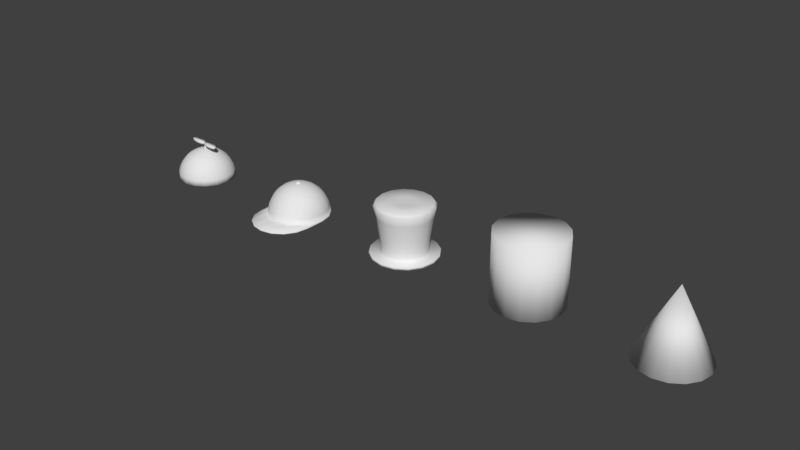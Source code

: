 # Source: Hats.blend  (saved by Blender 2.77.0; exported with 4.5.12 LTS)
import bpy
from mathutils import Matrix  # noqa: F401  (used for matrix-valued properties, if any)

bpy.ops.wm.read_factory_settings(use_empty=True)
scene = bpy.context.scene
scene.name = 'Scene'

# ---- collections
col_collection_1 = bpy.data.collections.new('Collection 1'); scene.collection.children.link(col_collection_1)

# ---- materials (node trees are filled in below, after node groups)
mat_material_001 = bpy.data.materials.new('Material.001')
mat_material_001.alpha_threshold = 0.0
mat_material_001.use_transparent_shadow = False
mat_material_001.roughness = 0.5
mat_material_001.specular_intensity = 0.0

# ---- material node trees

# ---- world
world_world = bpy.data.worlds.new('World'); scene.world = world_world
world_world.color = (0.05088, 0.05088, 0.05088)
world_world.use_sun_shadow = False
world_world.sun_shadow_jitter_overblur = 0.0
world_world.cycles.sampling_method = 'MANUAL'

# ---- meshes
me_cone = bpy.data.meshes.new('Cone')
me_cone.from_pydata([(0.0, 1.0, 0.0), (0.3827, 0.9239, 0.0), (0.7071, 0.7071, 0.0), (0.9239, 0.3827, 0.0), (1.0, -4.371e-08, 0.0), (0.0, 0.0, 2.0), (0.9239, -0.3827, 0.0), (0.7071, -0.7071, 0.0), (0.3827, -0.9239, 0.0), (1.51e-07, -1.0, 0.0), (-0.3827, -0.9239, 0.0), (-0.7071, -0.7071, 0.0), (-0.9239, -0.3827, 0.0), (-1.0, 1.192e-08, 0.0), (-0.9239, 0.3827, 0.0), (-0.7071, 0.7071, 0.0), (-0.3827, 0.9239, 0.0)], [], [(0, 5, 1), (1, 5, 2), (2, 5, 3), (3, 5, 4), (4, 5, 6), (6, 5, 7), (7, 5, 8), (8, 5, 9), (9, 5, 10), (10, 5, 11), (11, 5, 12), (12, 5, 13), (13, 5, 14), (14, 5, 15), (15, 5, 16), (16, 5, 0), (0, 1, 2, 3, 4, 6, 7, 8, 9, 10, 11, 12, 13, 14, 15, 16)])
me_cone.polygons.foreach_set('use_smooth', [True] * 17)
_uv = me_cone.uv_layers.new(name='UVMap')
_uv.uv.foreach_set('vector', [0.3758, 0.05706, 0.5796, 0.05706, 0.5796, 0.2609, 0.3758, 0.05706, 0.5796, 0.05706, 0.5796, 0.2609, 0.3758, 0.05706, 0.5796, 0.05706, 0.5796, 0.2609, 0.3758, 0.05706, 0.5796, 0.05706, 0.5796, 0.2609, 0.3758, 0.05706, 0.5796, 0.05706, 0.5796, 0.2609, 0.3758, 0.05706, 0.5796, 0.05706, 0.5796, 0.2609, 0.3758, 0.05706, 0.5796, 0.05706, 0.5796, 0.2609, 0.3758, 0.05706, 0.5796, 0.05706, 0.5796, 0.2609, 0.3758, 0.05706, 0.5796, 0.05706, 0.5796, 0.2609, 0.3758, 0.05706, 0.5796, 0.05706, 0.5796, 0.2609, 0.3758, 0.05706, 0.5796, 0.05706, 0.5796, 0.2609, 0.3758, 0.05706, 0.5796, 0.05706, 0.5796, 0.2609, 0.3758, 0.05706, 0.5796, 0.05706, 0.5796, 0.2609, 0.3758, 0.05706, 0.5796, 0.05706, 0.5796, 0.2609, 0.3758, 0.05706, 0.5796, 0.05706, 0.5796, 0.2609, 0.3758, 0.05706, 0.5796, 0.05706, 0.5796, 0.2609, 0.4777, 0.2609, 0.5167, 0.2531, 0.5497, 0.231, 0.5718, 0.198, 0.5796, 0.159, 0.5718, 0.12, 0.5497, 0.08691, 0.5167, 0.06482, 0.4777, 0.05706, 0.4387, 0.06482, 0.4056, 0.08691, 0.3835, 0.12, 0.3758, 0.159, 0.3835, 0.198, 0.4056, 0.231, 0.4387, 0.2531])
me_cone.use_remesh_preserve_volume = False
me_cone.use_remesh_preserve_attributes = False
me_cone.use_mirror_vertex_groups = False
me_cone.update()
me_cylinder_002 = bpy.data.meshes.new('Cylinder.002')
me_cylinder_002.from_pydata([(0.0, 1.0, 0.0), (0.0, 1.0, 2.0), (0.3827, 0.9239, 0.0), (0.3827, 0.9239, 2.0), (0.7071, 0.7071, 0.0), (0.7071, 0.7071, 2.0), (0.9239, 0.3827, 0.0), (0.9239, 0.3827, 2.0), (1.0, -4.371e-08, 0.0), (1.0, -4.371e-08, 2.0), (0.9239, -0.3827, 0.0), (0.9239, -0.3827, 2.0), (0.7071, -0.7071, 0.0), (0.7071, -0.7071, 2.0), (0.3827, -0.9239, 0.0), (0.3827, -0.9239, 2.0), (1.51e-07, -1.0, 0.0), (1.51e-07, -1.0, 2.0), (-0.3827, -0.9239, 0.0), (-0.3827, -0.9239, 2.0), (-0.7071, -0.7071, 0.0), (-0.7071, -0.7071, 2.0), (-0.9239, -0.3827, 0.0), (-0.9239, -0.3827, 2.0), (-1.0, 1.192e-08, 0.0), (-1.0, 1.192e-08, 2.0), (-0.9239, 0.3827, 0.0), (-0.9239, 0.3827, 2.0), (-0.7071, 0.7071, 0.0), (-0.7071, 0.7071, 2.0), (-0.3827, 0.9239, 0.0), (-0.3827, 0.9239, 2.0)], [], [(0, 1, 3, 2), (2, 3, 5, 4), (4, 5, 7, 6), (6, 7, 9, 8), (8, 9, 11, 10), (10, 11, 13, 12), (12, 13, 15, 14), (14, 15, 17, 16), (16, 17, 19, 18), (18, 19, 21, 20), (20, 21, 23, 22), (22, 23, 25, 24), (24, 25, 27, 26), (26, 27, 29, 28), (3, 1, 31, 29, 27, 25, 23, 21, 19, 17, 15, 13, 11, 9, 7, 5), (28, 29, 31, 30), (30, 31, 1, 0), (0, 2, 4, 6, 8, 10, 12, 14, 16, 18, 20, 22, 24, 26, 28, 30)])
me_cylinder_002.polygons.foreach_set('use_smooth', [True] * 18)
_uv = me_cylinder_002.uv_layers.new(name='UVMap')
_uv.uv.foreach_set('vector', [0.3542, 0.01563, 0.6384, 0.01563, 0.6384, 0.2998, 0.3542, 0.2998, 0.3542, 0.01563, 0.6384, 0.01563, 0.6384, 0.2998, 0.3542, 0.2998, 0.3542, 0.01563, 0.6384, 0.01563, 0.6384, 0.2998, 0.3542, 0.2998, 0.3542, 0.01563, 0.6384, 0.01563, 0.6384, 0.2998, 0.3542, 0.2998, 0.3542, 0.01563, 0.6384, 0.01563, 0.6384, 0.2998, 0.3542, 0.2998, 0.3542, 0.01563, 0.6384, 0.01563, 0.6384, 0.2998, 0.3542, 0.2998, 0.3542, 0.01563, 0.6384, 0.01563, 0.6384, 0.2998, 0.3542, 0.2998, 0.3542, 0.01563, 0.6384, 0.01563, 0.6384, 0.2998, 0.3542, 0.2998, 0.3542, 0.01563, 0.6384, 0.01563, 0.6384, 0.2998, 0.3542, 0.2998, 0.3542, 0.01563, 0.6384, 0.01563, 0.6384, 0.2998, 0.3542, 0.2998, 0.3542, 0.01563, 0.6384, 0.01563, 0.6384, 0.2998, 0.3542, 0.2998, 0.3542, 0.01563, 0.6384, 0.01563, 0.6384, 0.2998, 0.3542, 0.2998, 0.3542, 0.01563, 0.6384, 0.01563, 0.6384, 0.2998, 0.3542, 0.2998, 0.3542, 0.01563, 0.6384, 0.01563, 0.6384, 0.2998, 0.3542, 0.2998, 0.4963, 0.2998, 0.5507, 0.289, 0.5968, 0.2582, 0.6276, 0.2121, 0.6384, 0.1577, 0.6276, 0.1033, 0.5968, 0.05725, 0.5507, 0.02645, 0.4963, 0.01563, 0.4419, 0.02645, 0.3958, 0.05725, 0.365, 0.1033, 0.3542, 0.1577, 0.365, 0.2121, 0.3958, 0.2582, 0.4419, 0.289, 0.3542, 0.01563, 0.6384, 0.01563, 0.6384, 0.2998, 0.3542, 0.2998, 0.3542, 0.01563, 0.6384, 0.01563, 0.6384, 0.2998, 0.3542, 0.2998, 0.4963, 0.2998, 0.5507, 0.289, 0.5968, 0.2582, 0.6276, 0.2121, 0.6384, 0.1577, 0.6276, 0.1033, 0.5968, 0.05725, 0.5507, 0.02645, 0.4963, 0.01563, 0.4419, 0.02645, 0.3958, 0.05725, 0.365, 0.1033, 0.3542, 0.1577, 0.365, 0.2121, 0.3958, 0.2582, 0.4419, 0.289])
me_cylinder_002.use_remesh_preserve_volume = False
me_cylinder_002.use_remesh_preserve_attributes = False
me_cylinder_002.use_mirror_vertex_groups = False
me_cylinder_002.update()
me_sphere_005 = bpy.data.meshes.new('Sphere.005')
me_sphere_005.from_pydata([(-0.1733, 1.331e-08, 0.8759), (-0.34, 1.331e-08, 0.8254), (-0.4935, 1.331e-08, 0.7433), (-0.6282, 1.331e-08, 0.6328), (-0.7386, 1.331e-08, 0.4982), (-0.8207, 1.331e-08, 0.3446), (-0.8713, 1.331e-08, 0.178), (-0.8884, 1.331e-08, 0.004653), (-0.1601, 0.06632, 0.8759), (-0.3141, 0.1301, 0.8254), (-0.456, 0.1889, 0.7433), (-0.5803, 0.2404, 0.6328), (-0.6824, 0.2827, 0.4982), (-0.7583, 0.3141, 0.3446), (-0.805, 0.3334, 0.178), (-0.8207, 0.34, 0.004653), (-0.1225, 0.1225, 0.8759), (-0.2404, 0.2404, 0.8254), (-0.349, 0.349, 0.7433), (-0.4442, 0.4442, 0.6328), (-0.5223, 0.5223, 0.4982), (-0.5803, 0.5803, 0.3446), (-0.6161, 0.6161, 0.178), (-0.6282, 0.6282, 0.004653), (-0.06632, 0.1601, 0.8759), (-0.1301, 0.3141, 0.8254), (-0.1889, 0.456, 0.7433), (-0.2404, 0.5803, 0.6328), (-0.2827, 0.6824, 0.4982), (-0.3141, 0.7583, 0.3446), (-0.3334, 0.805, 0.178), (-0.34, 0.8207, 0.004653), (3.333e-07, 0.1733, 0.8759), (3.664e-07, 0.34, 0.8254), (3.664e-07, 0.4935, 0.7433), (3.796e-07, 0.6282, 0.6328), (3.928e-07, 0.7386, 0.4982), (3.664e-07, 0.8207, 0.3446), (3.664e-07, 0.8713, 0.178), (4.193e-07, 0.8884, 0.004653), (0.06632, 0.1601, 0.8759), (0.1301, 0.3141, 0.8254), (0.1889, 0.456, 0.7433), (0.2404, 0.5803, 0.6328), (0.2827, 0.6824, 0.4982), (0.3141, 0.7583, 0.3446), (0.3334, 0.805, 0.178), (0.34, 0.8207, 0.004653), (0.1225, 0.1225, 0.8759), (0.2404, 0.2404, 0.8254), (0.349, 0.349, 0.7433), (0.4442, 0.4442, 0.6328), (0.5223, 0.5223, 0.4982), (0.5803, 0.5803, 0.3446), (0.6161, 0.6161, 0.178), (0.6282, 0.6282, 0.004653), (0.1601, 0.06632, 0.8759), (0.3141, 0.1301, 0.8254), (0.456, 0.1889, 0.7433), (0.5803, 0.2404, 0.6328), (0.6824, 0.2827, 0.4982), (0.7583, 0.3141, 0.3446), (0.805, 0.3334, 0.178), (0.8207, 0.34, 0.004653), (0.1733, -4.801e-08, 0.8759), (0.34, -8.772e-08, 0.8254), (0.4935, -1.142e-07, 0.7433), (0.6282, -6.124e-08, 0.6328), (0.7386, -1.936e-07, 0.4982), (0.8207, -1.671e-07, 0.3446), (0.8713, -1.142e-07, 0.178), (0.8884, -1.936e-07, 0.004653), (0.1601, -0.06632, 0.8759), (0.3141, -0.1301, 0.8254), (0.456, -0.1889, 0.7433), (0.5803, -0.2404, 0.6328), (0.6824, -0.2827, 0.4982), (0.7583, -0.3141, 0.3446), (0.805, -0.3334, 0.178), (0.8207, -0.34, 0.004653), (0.1225, -0.1225, 0.8759), (0.2404, -0.2404, 0.8254), (0.349, -0.349, 0.7433), (0.4442, -0.4442, 0.6328), (0.5223, -0.5223, 0.4982), (0.5803, -0.5803, 0.3446), (0.6161, -0.6161, 0.178), (0.6282, -0.6282, 0.004653), (0.06632, -0.1601, 0.8759), (0.1301, -0.3141, 0.8254), (0.1889, -0.456, 0.7433), (0.2404, -0.5803, 0.6328), (0.2827, -0.6824, 0.4982), (0.3141, -0.7583, 0.3446), (0.3334, -0.805, 0.178), (0.34, -0.8207, 0.004653), (2.406e-07, -0.1733, 0.8759), (1.81e-07, -0.34, 0.8254), (8.837e-08, -0.4935, 0.7433), (1.016e-07, -0.6282, 0.6328), (-5.725e-08, -0.7386, 0.4982), (-4.297e-09, -0.8207, 0.3446), (7.513e-08, -0.8713, 0.178), (-3.077e-08, -0.8884, 0.004653), (-0.06632, -0.1601, 0.8759), (-0.1301, -0.3141, 0.8254), (-0.1889, -0.456, 0.7433), (-0.2404, -0.5803, 0.6328), (-0.2827, -0.6824, 0.4982), (-0.3141, -0.7583, 0.3446), (-0.3334, -0.805, 0.178), (-0.34, -0.8207, 0.004653), (1.114e-07, -1.914e-07, 0.893), (-0.1225, -0.1225, 0.8759), (-0.2404, -0.2404, 0.8254), (-0.349, -0.349, 0.7433), (-0.4442, -0.4442, 0.6328), (-0.5223, -0.5223, 0.4982), (-0.5803, -0.5803, 0.3446), (-0.6161, -0.6161, 0.178), (-0.6282, -0.6282, 0.004653), (-0.1601, -0.06632, 0.8759), (-0.3141, -0.1301, 0.8254), (-0.456, -0.1889, 0.7433), (-0.5803, -0.2404, 0.6328), (-0.6824, -0.2827, 0.4982), (-0.7583, -0.3141, 0.3446), (-0.805, -0.3334, 0.178), (-0.8207, -0.34, 0.004653), (-0.2741, 0.1243, 1.046), (-0.2741, 0.1243, 1.101), (2.662e-08, 0.02759, 0.8106), (2.662e-08, 0.02759, 1.048), (0.01056, 0.02549, 0.8106), (0.01056, 0.02549, 1.048), (0.01951, 0.01951, 0.8106), (0.01951, 0.01951, 1.048), (0.02549, 0.01056, 0.8106), (0.02549, 0.01056, 1.048), (0.02759, 1.21e-08, 0.8106), (0.02759, 1.21e-08, 1.048), (0.02549, -0.01056, 0.8106), (0.02549, -0.01056, 1.048), (0.01951, -0.01951, 0.8106), (0.01951, -0.01951, 1.048), (0.01056, -0.02549, 0.8106), (0.01056, -0.02549, 1.048), (3.079e-08, -0.02759, 0.8106), (3.079e-08, -0.02759, 1.048), (-0.01056, -0.02549, 0.8106), (-0.01056, -0.02549, 1.048), (-0.01951, -0.01951, 0.8106), (-0.01951, -0.01951, 1.048), (-0.02549, -0.01056, 0.8106), (-0.02549, -0.01056, 1.048), (-0.02759, 1.364e-08, 0.8106), (-0.02759, 1.364e-08, 1.048), (-0.02549, 0.01056, 0.8106), (-0.02549, 0.01056, 1.048), (-0.01951, 0.01951, 0.8106), (-0.01951, 0.01951, 1.048), (-0.01056, 0.02549, 0.8106), (-0.01056, 0.02549, 1.048), (0.2873, 0.06402, 1.046), (0.2873, 0.06402, 1.101), (0.394, 0.03634, 1.046), (0.394, 0.03634, 1.101), (0.4815, -0.002914, 1.046), (0.4815, -0.002914, 1.101), (0.5366, -0.04776, 1.046), (0.5366, -0.04776, 1.101), (0.5509, -0.09137, 1.046), (0.5509, -0.09137, 1.101), (0.5221, -0.1271, 1.046), (0.5221, -0.1271, 1.101), (0.4547, -0.1495, 1.046), (0.4547, -0.1495, 1.101), (0.3589, -0.1552, 1.046), (0.3589, -0.1552, 1.101), (0.2493, -0.1433, 1.046), (0.2493, -0.1433, 1.101), (0.1426, -0.1156, 1.046), (0.1426, -0.1156, 1.101), (0.05509, -0.07638, 1.046), (0.05509, -0.07638, 1.101), (-1.525e-06, -0.03153, 1.046), (-1.525e-06, -0.03153, 1.101), (-0.01425, 0.01207, 1.046), (-0.01425, 0.01207, 1.101), (0.01452, 0.04781, 1.046), (0.01452, 0.04781, 1.101), (0.08193, 0.07023, 1.046), (0.08193, 0.07023, 1.101), (0.1777, 0.07592, 1.046), (0.1777, 0.07592, 1.101), (-0.1662, 0.1018, 1.046), (-0.1662, 0.1018, 1.101), (-0.07688, 0.06686, 1.046), (-0.07688, 0.06686, 1.101), (-0.01967, 0.02475, 1.046), (-0.01967, 0.02475, 1.101), (-0.003323, -0.01812, 1.046), (-0.003323, -0.01812, 1.101), (-0.03032, -0.05521, 1.046), (-0.03032, -0.05521, 1.101), (-0.09656, -0.08087, 1.046), (-0.09656, -0.08087, 1.101), (-0.192, -0.09121, 1.046), (-0.192, -0.09121, 1.101), (-0.302, -0.08464, 1.046), (-0.302, -0.08464, 1.101), (-0.4099, -0.06217, 1.046), (-0.4099, -0.06217, 1.101), (-0.4992, -0.02722, 1.046), (-0.4992, -0.02722, 1.101), (-0.5564, 0.0149, 1.046), (-0.5564, 0.0149, 1.101), (-0.5728, 0.05776, 1.046), (-0.5728, 0.05776, 1.101), (-0.5458, 0.09485, 1.046), (-0.5458, 0.09485, 1.101), (-0.4796, 0.1205, 1.046), (-0.4796, 0.1205, 1.101), (-0.3842, 0.1309, 1.046), (-0.3842, 0.1309, 1.101)], [], [(2, 1, 9, 10), (3, 2, 10, 11), (4, 3, 11, 12), (5, 4, 12, 13), (6, 5, 13, 14), (7, 6, 14, 15), (0, 112, 8), (1, 0, 8, 9), (9, 8, 16, 17), (10, 9, 17, 18), (11, 10, 18, 19), (12, 11, 19, 20), (13, 12, 20, 21), (14, 13, 21, 22), (15, 14, 22, 23), (8, 112, 16), (21, 20, 28, 29), (22, 21, 29, 30), (23, 22, 30, 31), (16, 112, 24), (17, 16, 24, 25), (18, 17, 25, 26), (19, 18, 26, 27), (20, 19, 27, 28), (26, 25, 33, 34), (27, 26, 34, 35), (28, 27, 35, 36), (29, 28, 36, 37), (30, 29, 37, 38), (31, 30, 38, 39), (24, 112, 32), (25, 24, 32, 33), (38, 37, 45, 46), (39, 38, 46, 47), (32, 112, 40), (33, 32, 40, 41), (34, 33, 41, 42), (35, 34, 42, 43), (36, 35, 43, 44), (37, 36, 44, 45), (42, 41, 49, 50), (43, 42, 50, 51), (44, 43, 51, 52), (45, 44, 52, 53), (46, 45, 53, 54), (47, 46, 54, 55), (40, 112, 48), (41, 40, 48, 49), (54, 53, 61, 62), (55, 54, 62, 63), (48, 112, 56), (49, 48, 56, 57), (50, 49, 57, 58), (51, 50, 58, 59), (52, 51, 59, 60), (53, 52, 60, 61), (59, 58, 66, 67), (60, 59, 67, 68), (61, 60, 68, 69), (62, 61, 69, 70), (63, 62, 70, 71), (56, 112, 64), (57, 56, 64, 65), (58, 57, 65, 66), (71, 70, 78, 79), (64, 112, 72), (65, 64, 72, 73), (66, 65, 73, 74), (67, 66, 74, 75), (68, 67, 75, 76), (69, 68, 76, 77), (70, 69, 77, 78), (75, 74, 82, 83), (76, 75, 83, 84), (77, 76, 84, 85), (78, 77, 85, 86), (79, 78, 86, 87), (72, 112, 80), (73, 72, 80, 81), (74, 73, 81, 82), (87, 86, 94, 95), (80, 112, 88), (81, 80, 88, 89), (82, 81, 89, 90), (83, 82, 90, 91), (84, 83, 91, 92), (85, 84, 92, 93), (86, 85, 93, 94), (92, 91, 99, 100), (93, 92, 100, 101), (94, 93, 101, 102), (95, 94, 102, 103), (88, 112, 96), (89, 88, 96, 97), (90, 89, 97, 98), (91, 90, 98, 99), (97, 96, 104, 105), (98, 97, 105, 106), (99, 98, 106, 107), (100, 99, 107, 108), (101, 100, 108, 109), (102, 101, 109, 110), (103, 102, 110, 111), (96, 112, 104), (109, 108, 117, 118), (110, 109, 118, 119), (111, 110, 119, 120), (104, 112, 113), (105, 104, 113, 114), (106, 105, 114, 115), (107, 106, 115, 116), (108, 107, 116, 117), (114, 113, 121, 122), (115, 114, 122, 123), (116, 115, 123, 124), (117, 116, 124, 125), (118, 117, 125, 126), (119, 118, 126, 127), (120, 119, 127, 128), (113, 112, 121), (126, 125, 4, 5), (127, 126, 5, 6), (128, 127, 6, 7), (121, 112, 0), (122, 121, 0, 1), (123, 122, 1, 2), (124, 123, 2, 3), (125, 124, 3, 4), (15, 23, 31, 39, 47, 55, 63, 71, 79, 87, 95, 103, 111, 120, 128, 7), (181, 182, 184, 183), (171, 172, 174, 173), (131, 132, 134, 133), (213, 214, 216, 215), (133, 134, 136, 135), (135, 136, 138, 137), (179, 180, 182, 181), (169, 170, 172, 171), (137, 138, 140, 139), (205, 206, 208, 207), (215, 216, 218, 217), (139, 140, 142, 141), (141, 142, 144, 143), (177, 178, 180, 179), (167, 168, 170, 169), (143, 144, 146, 145), (195, 196, 198, 197), (217, 218, 220, 219), (145, 146, 148, 147), (147, 148, 150, 149), (175, 176, 178, 177), (165, 166, 168, 167), (149, 150, 152, 151), (203, 204, 206, 205), (219, 220, 222, 221), (151, 152, 154, 153), (153, 154, 156, 155), (173, 174, 176, 175), (163, 164, 166, 165), (155, 156, 158, 157), (129, 130, 196, 195), (204, 202, 200, 198, 196, 130, 224, 222, 220, 218, 216, 214, 212, 210, 208, 206), (157, 158, 160, 159), (134, 132, 162, 160, 158, 156, 154, 152, 150, 148, 146, 144, 142, 140, 138, 136), (159, 160, 162, 161), (197, 198, 200, 199), (161, 162, 132, 131), (131, 133, 135, 137, 139, 141, 143, 145, 147, 149, 151, 153, 155, 157, 159, 161), (207, 208, 210, 209), (183, 184, 186, 185), (199, 200, 202, 201), (185, 186, 188, 187), (213, 215, 217, 219, 221, 223, 129, 195, 197, 199, 201, 203, 205, 207, 209, 211), (209, 210, 212, 211), (187, 188, 190, 189), (223, 224, 130, 129), (201, 202, 204, 203), (189, 190, 192, 191), (174, 172, 170, 168, 166, 164, 194, 192, 190, 188, 186, 184, 182, 180, 178, 176), (211, 212, 214, 213), (191, 192, 194, 193), (221, 222, 224, 223), (193, 194, 164, 163), (183, 185, 187, 189, 191, 193, 163, 165, 167, 169, 171, 173, 175, 177, 179, 181)])
me_sphere_005.polygons.foreach_set('use_smooth', [True] * 183)
_uv = me_sphere_005.uv_layers.new(name='UVMap')
_uv.uv.foreach_set('vector', [0.385, 0.03777, 0.6373, 0.03777, 0.6373, 0.2901, 0.385, 0.2901, 0.385, 0.03777, 0.6373, 0.03777, 0.6373, 0.2901, 0.385, 0.2901, 0.385, 0.03777, 0.6373, 0.03777, 0.6373, 0.2901, 0.385, 0.2901, 0.385, 0.03777, 0.6373, 0.03777, 0.6373, 0.2901, 0.385, 0.2901, 0.385, 0.03777, 0.6373, 0.03777, 0.6373, 0.2901, 0.385, 0.2901, 0.385, 0.03777, 0.6373, 0.03777, 0.6373, 0.2901, 0.385, 0.2901, 0.385, 0.03777, 0.6373, 0.03777, 0.6373, 0.2901, 0.385, 0.03777, 0.6373, 0.03777, 0.6373, 0.2901, 0.385, 0.2901, 0.04025, 0.05389, 0.2925, 0.05389, 0.2925, 0.3062, 0.04025, 0.3062, 0.04025, 0.05389, 0.2925, 0.05389, 0.2925, 0.3062, 0.04025, 0.3062, 0.04025, 0.05389, 0.2925, 0.05389, 0.2925, 0.3062, 0.04025, 0.3062, 0.04025, 0.05389, 0.2925, 0.05389, 0.2925, 0.3062, 0.04025, 0.3062, 0.04025, 0.05389, 0.2925, 0.05389, 0.2925, 0.3062, 0.04025, 0.3062, 0.04025, 0.05389, 0.2925, 0.05389, 0.2925, 0.3062, 0.04025, 0.3062, 0.04025, 0.05389, 0.2925, 0.05389, 0.2925, 0.3062, 0.04025, 0.3062, 0.004282, 0.05265, 0.2566, 0.05265, 0.2566, 0.305, 0.02784, 0.04893, 0.2801, 0.04893, 0.2801, 0.3012, 0.02784, 0.3012, 0.02784, 0.04893, 0.2801, 0.04893, 0.2801, 0.3012, 0.02784, 0.3012, 0.02784, 0.04893, 0.2801, 0.04893, 0.2801, 0.3012, 0.02784, 0.3012, 0.004282, 0.05265, 0.2566, 0.05265, 0.2566, 0.305, 0.02784, 0.04893, 0.2801, 0.04893, 0.2801, 0.3012, 0.02784, 0.3012, 0.02784, 0.04893, 0.2801, 0.04893, 0.2801, 0.3012, 0.02784, 0.3012, 0.02784, 0.04893, 0.2801, 0.04893, 0.2801, 0.3012, 0.02784, 0.3012, 0.02784, 0.04893, 0.2801, 0.04893, 0.2801, 0.3012, 0.02784, 0.3012, 0.385, 0.03777, 0.6373, 0.03777, 0.6373, 0.2901, 0.385, 0.2901, 0.385, 0.03777, 0.6373, 0.03777, 0.6373, 0.2901, 0.385, 0.2901, 0.385, 0.03777, 0.6373, 0.03777, 0.6373, 0.2901, 0.385, 0.2901, 0.385, 0.03777, 0.6373, 0.03777, 0.6373, 0.2901, 0.385, 0.2901, 0.385, 0.03777, 0.6373, 0.03777, 0.6373, 0.2901, 0.385, 0.2901, 0.385, 0.03777, 0.6373, 0.03777, 0.6373, 0.2901, 0.385, 0.2901, 0.385, 0.03777, 0.6373, 0.03777, 0.6373, 0.2901, 0.385, 0.03777, 0.6373, 0.03777, 0.6373, 0.2901, 0.385, 0.2901, 0.385, 0.03777, 0.6373, 0.03777, 0.6373, 0.2901, 0.385, 0.2901, 0.385, 0.03777, 0.6373, 0.03777, 0.6373, 0.2901, 0.385, 0.2901, 0.385, 0.03777, 0.6373, 0.03777, 0.6373, 0.2901, 0.385, 0.03777, 0.6373, 0.03777, 0.6373, 0.2901, 0.385, 0.2901, 0.385, 0.03777, 0.6373, 0.03777, 0.6373, 0.2901, 0.385, 0.2901, 0.385, 0.03777, 0.6373, 0.03777, 0.6373, 0.2901, 0.385, 0.2901, 0.385, 0.03777, 0.6373, 0.03777, 0.6373, 0.2901, 0.385, 0.2901, 0.385, 0.03777, 0.6373, 0.03777, 0.6373, 0.2901, 0.385, 0.2901, 0.02164, 0.04397, 0.2739, 0.04397, 0.2739, 0.2963, 0.02164, 0.2963, 0.02164, 0.04397, 0.2739, 0.04397, 0.2739, 0.2963, 0.02164, 0.2963, 0.02164, 0.04397, 0.2739, 0.04397, 0.2739, 0.2963, 0.02164, 0.2963, 0.02164, 0.04397, 0.2739, 0.04397, 0.2739, 0.2963, 0.02164, 0.2963, 0.02164, 0.04397, 0.2739, 0.04397, 0.2739, 0.2963, 0.02164, 0.2963, 0.02164, 0.04397, 0.2739, 0.04397, 0.2739, 0.2963, 0.02164, 0.2963, 0.0266, 0.06133, 0.2789, 0.06133, 0.2789, 0.3136, 0.02164, 0.04397, 0.2739, 0.04397, 0.2739, 0.2963, 0.02164, 0.2963, 0.03653, 0.04893, 0.2888, 0.04893, 0.2888, 0.3012, 0.03653, 0.3012, 0.03653, 0.04893, 0.2888, 0.04893, 0.2888, 0.3012, 0.03653, 0.3012, 0.0266, 0.06133, 0.2789, 0.06133, 0.2789, 0.3136, 0.03653, 0.04893, 0.2888, 0.04893, 0.2888, 0.3012, 0.03653, 0.3012, 0.03653, 0.04893, 0.2888, 0.04893, 0.2888, 0.3012, 0.03653, 0.3012, 0.03653, 0.04893, 0.2888, 0.04893, 0.2888, 0.3012, 0.03653, 0.3012, 0.03653, 0.04893, 0.2888, 0.04893, 0.2888, 0.3012, 0.03653, 0.3012, 0.03653, 0.04893, 0.2888, 0.04893, 0.2888, 0.3012, 0.03653, 0.3012, 0.385, 0.03777, 0.6373, 0.03777, 0.6373, 0.2901, 0.385, 0.2901, 0.385, 0.03777, 0.6373, 0.03777, 0.6373, 0.2901, 0.385, 0.2901, 0.385, 0.03777, 0.6373, 0.03777, 0.6373, 0.2901, 0.385, 0.2901, 0.385, 0.03777, 0.6373, 0.03777, 0.6373, 0.2901, 0.385, 0.2901, 0.385, 0.03777, 0.6373, 0.03777, 0.6373, 0.2901, 0.385, 0.2901, 0.385, 0.03777, 0.6373, 0.03777, 0.6373, 0.2901, 0.385, 0.03777, 0.6373, 0.03777, 0.6373, 0.2901, 0.385, 0.2901, 0.385, 0.03777, 0.6373, 0.03777, 0.6373, 0.2901, 0.385, 0.2901, 0.385, 0.03777, 0.6373, 0.03777, 0.6373, 0.2901, 0.385, 0.2901, 0.385, 0.03777, 0.6373, 0.03777, 0.6373, 0.2901, 0.385, 0.03777, 0.6373, 0.03777, 0.6373, 0.2901, 0.385, 0.2901, 0.385, 0.03777, 0.6373, 0.03777, 0.6373, 0.2901, 0.385, 0.2901, 0.385, 0.03777, 0.6373, 0.03777, 0.6373, 0.2901, 0.385, 0.2901, 0.385, 0.03777, 0.6373, 0.03777, 0.6373, 0.2901, 0.385, 0.2901, 0.385, 0.03777, 0.6373, 0.03777, 0.6373, 0.2901, 0.385, 0.2901, 0.385, 0.03777, 0.6373, 0.03777, 0.6373, 0.2901, 0.385, 0.2901, 0.03653, 0.03901, 0.2888, 0.03901, 0.2888, 0.2913, 0.03653, 0.2913, 0.03653, 0.03901, 0.2888, 0.03901, 0.2888, 0.2913, 0.03653, 0.2913, 0.03653, 0.03901, 0.2888, 0.03901, 0.2888, 0.2913, 0.03653, 0.2913, 0.03653, 0.03901, 0.2888, 0.03901, 0.2888, 0.2913, 0.03653, 0.2913, 0.03653, 0.03901, 0.2888, 0.03901, 0.2888, 0.2913, 0.03653, 0.2913, 0.03901, 0.05265, 0.2913, 0.05265, 0.2913, 0.305, 0.03653, 0.03901, 0.2888, 0.03901, 0.2888, 0.2913, 0.03653, 0.2913, 0.03653, 0.03901, 0.2888, 0.03901, 0.2888, 0.2913, 0.03653, 0.2913, 0.02536, 0.03529, 0.2777, 0.03529, 0.2777, 0.2876, 0.02536, 0.2876, 0.03901, 0.05265, 0.2913, 0.05265, 0.2913, 0.305, 0.02536, 0.03529, 0.2777, 0.03529, 0.2777, 0.2876, 0.02536, 0.2876, 0.02536, 0.03529, 0.2777, 0.03529, 0.2777, 0.2876, 0.02536, 0.2876, 0.02536, 0.03529, 0.2777, 0.03529, 0.2777, 0.2876, 0.02536, 0.2876, 0.02536, 0.03529, 0.2777, 0.03529, 0.2777, 0.2876, 0.02536, 0.2876, 0.02536, 0.03529, 0.2777, 0.03529, 0.2777, 0.2876, 0.02536, 0.2876, 0.02536, 0.03529, 0.2777, 0.03529, 0.2777, 0.2876, 0.02536, 0.2876, 0.385, 0.03777, 0.6373, 0.03777, 0.6373, 0.2901, 0.385, 0.2901, 0.385, 0.03777, 0.6373, 0.03777, 0.6373, 0.2901, 0.385, 0.2901, 0.385, 0.03777, 0.6373, 0.03777, 0.6373, 0.2901, 0.385, 0.2901, 0.385, 0.03777, 0.6373, 0.03777, 0.6373, 0.2901, 0.385, 0.2901, 0.385, 0.03777, 0.6373, 0.03777, 0.6373, 0.2901, 0.385, 0.03777, 0.6373, 0.03777, 0.6373, 0.2901, 0.385, 0.2901, 0.385, 0.03777, 0.6373, 0.03777, 0.6373, 0.2901, 0.385, 0.2901, 0.385, 0.03777, 0.6373, 0.03777, 0.6373, 0.2901, 0.385, 0.2901, 0.385, 0.03777, 0.6373, 0.03777, 0.6373, 0.2901, 0.385, 0.2901, 0.385, 0.03777, 0.6373, 0.03777, 0.6373, 0.2901, 0.385, 0.2901, 0.385, 0.03777, 0.6373, 0.03777, 0.6373, 0.2901, 0.385, 0.2901, 0.385, 0.03777, 0.6373, 0.03777, 0.6373, 0.2901, 0.385, 0.2901, 0.385, 0.03777, 0.6373, 0.03777, 0.6373, 0.2901, 0.385, 0.2901, 0.385, 0.03777, 0.6373, 0.03777, 0.6373, 0.2901, 0.385, 0.2901, 0.385, 0.03777, 0.6373, 0.03777, 0.6373, 0.2901, 0.385, 0.2901, 0.385, 0.03777, 0.6373, 0.03777, 0.6373, 0.2901, 0.03281, 0.04025, 0.2851, 0.04025, 0.2851, 0.2925, 0.03281, 0.2925, 0.03281, 0.04025, 0.2851, 0.04025, 0.2851, 0.2925, 0.03281, 0.2925, 0.03281, 0.04025, 0.2851, 0.04025, 0.2851, 0.2925, 0.03281, 0.2925, 0.0142, 0.05265, 0.2665, 0.05265, 0.2665, 0.305, 0.03281, 0.04025, 0.2851, 0.04025, 0.2851, 0.2925, 0.03281, 0.2925, 0.03281, 0.04025, 0.2851, 0.04025, 0.2851, 0.2925, 0.03281, 0.2925, 0.03281, 0.04025, 0.2851, 0.04025, 0.2851, 0.2925, 0.03281, 0.2925, 0.03281, 0.04025, 0.2851, 0.04025, 0.2851, 0.2925, 0.03281, 0.2925, 0.0266, 0.04521, 0.2789, 0.04521, 0.2789, 0.2975, 0.0266, 0.2975, 0.0266, 0.04521, 0.2789, 0.04521, 0.2789, 0.2975, 0.0266, 0.2975, 0.0266, 0.04521, 0.2789, 0.04521, 0.2789, 0.2975, 0.0266, 0.2975, 0.0266, 0.04521, 0.2789, 0.04521, 0.2789, 0.2975, 0.0266, 0.2975, 0.0266, 0.04521, 0.2789, 0.04521, 0.2789, 0.2975, 0.0266, 0.2975, 0.0266, 0.04521, 0.2789, 0.04521, 0.2789, 0.2975, 0.0266, 0.2975, 0.0266, 0.04521, 0.2789, 0.04521, 0.2789, 0.2975, 0.0266, 0.2975, 0.0142, 0.05265, 0.2665, 0.05265, 0.2665, 0.305, 0.385, 0.03777, 0.6373, 0.03777, 0.6373, 0.2901, 0.385, 0.2901, 0.385, 0.03777, 0.6373, 0.03777, 0.6373, 0.2901, 0.385, 0.2901, 0.385, 0.03777, 0.6373, 0.03777, 0.6373, 0.2901, 0.385, 0.2901, 0.385, 0.03777, 0.6373, 0.03777, 0.6373, 0.2901, 0.385, 0.03777, 0.6373, 0.03777, 0.6373, 0.2901, 0.385, 0.2901, 0.385, 0.03777, 0.6373, 0.03777, 0.6373, 0.2901, 0.385, 0.2901, 0.385, 0.03777, 0.6373, 0.03777, 0.6373, 0.2901, 0.385, 0.2901, 0.385, 0.03777, 0.6373, 0.03777, 0.6373, 0.2901, 0.385, 0.2901, 0.5112, 0.2901, 0.5594, 0.2805, 0.6004, 0.2531, 0.6277, 0.2122, 0.6373, 0.1639, 0.6277, 0.1156, 0.6004, 0.07472, 0.5594, 0.04737, 0.5112, 0.03777, 0.4629, 0.04737, 0.422, 0.07472, 0.3946, 0.1156, 0.385, 0.1639, 0.3946, 0.2122, 0.422, 0.2531, 0.4629, 0.2805, 0.7075, 0.695, 0.9598, 0.695, 0.9598, 0.9474, 0.7075, 0.9474, 0.7075, 0.695, 0.9598, 0.695, 0.9598, 0.9474, 0.7075, 0.9474, 0.02164, 0.3788, 0.2739, 0.3788, 0.2739, 0.6311, 0.02164, 0.6311, 0.6913, 0.7149, 0.9436, 0.7149, 0.9436, 0.9672, 0.6913, 0.9672, 0.02164, 0.3788, 0.2739, 0.3788, 0.2739, 0.6311, 0.02164, 0.6311, 0.02164, 0.3788, 0.2739, 0.3788, 0.2739, 0.6311, 0.02164, 0.6311, 0.7075, 0.695, 0.9598, 0.695, 0.9598, 0.9474, 0.7075, 0.9474, 0.7075, 0.695, 0.9598, 0.695, 0.9598, 0.9474, 0.7075, 0.9474, 0.02164, 0.3788, 0.2739, 0.3788, 0.2739, 0.6311, 0.02164, 0.6311, 0.6913, 0.7149, 0.9436, 0.7149, 0.9436, 0.9672, 0.6913, 0.9672, 0.6913, 0.7149, 0.9436, 0.7149, 0.9436, 0.9672, 0.6913, 0.9672, 0.02164, 0.3788, 0.2739, 0.3788, 0.2739, 0.6311, 0.02164, 0.6311, 0.02164, 0.3788, 0.2739, 0.3788, 0.2739, 0.6311, 0.02164, 0.6311, 0.7075, 0.695, 0.9598, 0.695, 0.9598, 0.9474, 0.7075, 0.9474, 0.7075, 0.695, 0.9598, 0.695, 0.9598, 0.9474, 0.7075, 0.9474, 0.02164, 0.3788, 0.2739, 0.3788, 0.2739, 0.6311, 0.02164, 0.6311, 0.6913, 0.7149, 0.9436, 0.7149, 0.9436, 0.9672, 0.6913, 0.9672, 0.6913, 0.7149, 0.9436, 0.7149, 0.9436, 0.9672, 0.6913, 0.9672, 0.02164, 0.3788, 0.2739, 0.3788, 0.2739, 0.6311, 0.02164, 0.6311, 0.02164, 0.3788, 0.2739, 0.3788, 0.2739, 0.6311, 0.02164, 0.6311, 0.7075, 0.695, 0.9598, 0.695, 0.9598, 0.9474, 0.7075, 0.9474, 0.7075, 0.695, 0.9598, 0.695, 0.9598, 0.9474, 0.7075, 0.9474, 0.02164, 0.3788, 0.2739, 0.3788, 0.2739, 0.6311, 0.02164, 0.6311, 0.6913, 0.7149, 0.9436, 0.7149, 0.9436, 0.9672, 0.6913, 0.9672, 0.6913, 0.7149, 0.9436, 0.7149, 0.9436, 0.9672, 0.6913, 0.9672, 0.02164, 0.3788, 0.2739, 0.3788, 0.2739, 0.6311, 0.02164, 0.6311, 0.02164, 0.3788, 0.2739, 0.3788, 0.2739, 0.6311, 0.02164, 0.6311, 0.7075, 0.695, 0.9598, 0.695, 0.9598, 0.9474, 0.7075, 0.9474, 0.7075, 0.695, 0.9598, 0.695, 0.9598, 0.9474, 0.7075, 0.9474, 0.02164, 0.3788, 0.2739, 0.3788, 0.2739, 0.6311, 0.02164, 0.6311, 0.6913, 0.7149, 0.9436, 0.7149, 0.9436, 0.9672, 0.6913, 0.9672, 0.8175, 0.9672, 0.8658, 0.9576, 0.9067, 0.9302, 0.934, 0.8893, 0.9436, 0.841, 0.934, 0.7928, 0.9067, 0.7518, 0.8658, 0.7245, 0.8175, 0.7149, 0.7692, 0.7245, 0.7283, 0.7518, 0.7009, 0.7928, 0.6913, 0.841, 0.7009, 0.8893, 0.7283, 0.9302, 0.7692, 0.9576, 0.02164, 0.3788, 0.2739, 0.3788, 0.2739, 0.6311, 0.02164, 0.6311, 0.1478, 0.6311, 0.1961, 0.6215, 0.237, 0.5942, 0.2643, 0.5532, 0.2739, 0.505, 0.2643, 0.4567, 0.237, 0.4158, 0.1961, 0.3884, 0.1478, 0.3788, 0.09952, 0.3884, 0.05859, 0.4158, 0.03125, 0.4567, 0.02164, 0.505, 0.03125, 0.5532, 0.05859, 0.5942, 0.09952, 0.6215, 0.02164, 0.3788, 0.2739, 0.3788, 0.2739, 0.6311, 0.02164, 0.6311, 0.6913, 0.7149, 0.9436, 0.7149, 0.9436, 0.9672, 0.6913, 0.9672, 0.02164, 0.3788, 0.2739, 0.3788, 0.2739, 0.6311, 0.02164, 0.6311, 0.1478, 0.6311, 0.1961, 0.6215, 0.237, 0.5942, 0.2643, 0.5532, 0.2739, 0.505, 0.2643, 0.4567, 0.237, 0.4158, 0.1961, 0.3884, 0.1478, 0.3788, 0.09952, 0.3884, 0.05859, 0.4158, 0.03125, 0.4567, 0.02164, 0.505, 0.03125, 0.5532, 0.05859, 0.5942, 0.09952, 0.6215, 0.6913, 0.7149, 0.9436, 0.7149, 0.9436, 0.9672, 0.6913, 0.9672, 0.7075, 0.695, 0.9598, 0.695, 0.9598, 0.9474, 0.7075, 0.9474, 0.6913, 0.7149, 0.9436, 0.7149, 0.9436, 0.9672, 0.6913, 0.9672, 0.7075, 0.695, 0.9598, 0.695, 0.9598, 0.9474, 0.7075, 0.9474, 0.8175, 0.9672, 0.8658, 0.9576, 0.9067, 0.9302, 0.934, 0.8893, 0.9436, 0.841, 0.934, 0.7928, 0.9067, 0.7518, 0.8658, 0.7245, 0.8175, 0.7149, 0.7692, 0.7245, 0.7283, 0.7518, 0.7009, 0.7928, 0.6913, 0.841, 0.7009, 0.8893, 0.7283, 0.9302, 0.7692, 0.9576, 0.6913, 0.7149, 0.9436, 0.7149, 0.9436, 0.9672, 0.6913, 0.9672, 0.7075, 0.695, 0.9598, 0.695, 0.9598, 0.9474, 0.7075, 0.9474, 0.6913, 0.7149, 0.9436, 0.7149, 0.9436, 0.9672, 0.6913, 0.9672, 0.6913, 0.7149, 0.9436, 0.7149, 0.9436, 0.9672, 0.6913, 0.9672, 0.7075, 0.695, 0.9598, 0.695, 0.9598, 0.9474, 0.7075, 0.9474, 0.8336, 0.9474, 0.8819, 0.9377, 0.9228, 0.9104, 0.9502, 0.8695, 0.9598, 0.8212, 0.9502, 0.7729, 0.9228, 0.732, 0.8819, 0.7047, 0.8336, 0.695, 0.7853, 0.7047, 0.7444, 0.732, 0.7171, 0.7729, 0.7075, 0.8212, 0.7171, 0.8695, 0.7444, 0.9104, 0.7853, 0.9377, 0.6913, 0.7149, 0.9436, 0.7149, 0.9436, 0.9672, 0.6913, 0.9672, 0.7075, 0.695, 0.9598, 0.695, 0.9598, 0.9474, 0.7075, 0.9474, 0.6913, 0.7149, 0.9436, 0.7149, 0.9436, 0.9672, 0.6913, 0.9672, 0.7075, 0.695, 0.9598, 0.695, 0.9598, 0.9474, 0.7075, 0.9474, 0.8336, 0.9474, 0.8819, 0.9377, 0.9228, 0.9104, 0.9502, 0.8695, 0.9598, 0.8212, 0.9502, 0.7729, 0.9228, 0.732, 0.8819, 0.7047, 0.8336, 0.695, 0.7853, 0.7047, 0.7444, 0.732, 0.7171, 0.7729, 0.7075, 0.8212, 0.7171, 0.8695, 0.7444, 0.9104, 0.7853, 0.9377])
me_sphere_005.use_remesh_preserve_volume = False
me_sphere_005.use_remesh_preserve_attributes = False
me_sphere_005.use_mirror_vertex_groups = False
me_sphere_005.update()
me_sphere_002 = bpy.data.meshes.new('Sphere.002')
me_sphere_002.from_pydata([(-0.08983, 6.393e-08, 0.4461), (-0.1762, 6.393e-08, 0.42), (-0.2558, 6.393e-08, 0.3776), (-0.3256, 6.393e-08, 0.3205), (-0.3829, 6.393e-08, 0.2509), (-0.4254, 6.393e-08, 0.1715), (-0.4516, 6.393e-08, 0.08539), (-0.4605, 6.393e-08, -0.004179), (-0.083, 0.03438, 0.4461), (-0.1628, 0.06743, 0.42), (-0.2364, 0.0979, 0.3776), (-0.3008, 0.1246, 0.3205), (-0.3537, 0.1465, 0.2509), (-0.393, 0.1628, 0.1715), (-0.4172, 0.1728, 0.08539), (-0.4254, 0.1762, -0.004179), (-0.06352, 0.06352, 0.4461), (-0.1246, 0.1246, 0.42), (-0.1809, 0.1809, 0.3776), (-0.2302, 0.2302, 0.3205), (-0.2707, 0.2707, 0.2509), (-0.3008, 0.3008, 0.1715), (-0.3193, 0.3193, 0.08539), (-0.3256, 0.3256, -0.004179), (-0.03438, 0.083, 0.4461), (-0.06743, 0.1628, 0.42), (-0.0979, 0.2364, 0.3776), (-0.1246, 0.3008, 0.3205), (-0.1465, 0.3537, 0.2509), (-0.1628, 0.393, 0.1715), (-0.1728, 0.4172, 0.08539), (-0.1762, 0.4254, -0.004179), (2.421e-08, 0.08983, 0.4461), (4.284e-08, 0.1762, 0.42), (4.284e-08, 0.2558, 0.3776), (4.843e-08, 0.3256, 0.3205), (5.588e-08, 0.3829, 0.2509), (4.284e-08, 0.4254, 0.1715), (4.284e-08, 0.4516, 0.08539), (6.892e-08, 0.4605, -0.004179), (0.03438, 0.083, 0.4461), (0.06743, 0.1628, 0.42), (0.0979, 0.2364, 0.3776), (0.1246, 0.3008, 0.3205), (0.1465, 0.3537, 0.2509), (0.1628, 0.393, 0.1715), (0.1728, 0.4172, 0.08539), (0.1762, 0.4254, -0.004179), (0.06352, 0.06352, 0.4461), (0.1246, 0.1246, 0.42), (0.1809, 0.1809, 0.3776), (0.2302, 0.2302, 0.3205), (0.2707, 0.2707, 0.2509), (0.3008, 0.3008, 0.1715), (0.3193, 0.3193, 0.08539), (0.3256, 0.3256, -0.004179), (0.083, 0.03438, 0.4461), (0.1628, 0.06743, 0.42), (0.2364, 0.0979, 0.3776), (0.3008, 0.1246, 0.3205), (0.3537, 0.1465, 0.2509), (0.393, 0.1628, 0.1715), (0.4172, 0.1728, 0.08539), (0.4254, 0.1762, -0.004179), (0.08983, 3.215e-08, 0.4461), (0.1762, 1.156e-08, 0.42), (0.2558, -2.161e-09, 0.3776), (0.3256, 2.528e-08, 0.3205), (0.3829, -4.333e-08, 0.2509), (0.4254, -2.961e-08, 0.1715), (0.4516, -2.161e-09, 0.08539), (0.4605, -4.333e-08, -0.004179), (0.083, -0.03438, 0.4461), (0.1628, -0.06743, 0.42), (0.2364, -0.0979, 0.3776), (0.3008, -0.1246, 0.3205), (0.3537, -0.1465, 0.2509), (0.393, -0.1628, 0.1715), (0.4172, -0.1728, 0.08539), (0.4254, -0.1762, -0.004179), (0.06352, -0.06352, 0.4461), (0.1246, -0.1246, 0.42), (0.1809, -0.1809, 0.3776), (0.2302, -0.2302, 0.3205), (0.2707, -0.2707, 0.2509), (0.3008, -0.3008, 0.1715), (0.3193, -0.3193, 0.08539), (0.3256, -0.3256, -0.004179), (0.03438, -0.083, 0.4461), (0.06743, -0.1628, 0.42), (0.0979, -0.2364, 0.3776), (0.1246, -0.3008, 0.3205), (0.1465, -0.3537, 0.2509), (0.1628, -0.393, 0.1715), (0.1728, -0.4172, 0.08539), (0.1762, -0.4254, -0.004179), (-2.235e-08, -0.08983, 0.4461), (-5.402e-08, -0.1762, 0.42), (-1.024e-07, -0.2558, 0.3776), (-9.499e-08, -0.3256, 0.3205), (-1.77e-07, -0.3829, 0.2509), (-1.509e-07, -0.4254, 0.1715), (-1.08e-07, -0.4516, 0.08539), (-1.639e-07, -0.4605, -0.004179), (-0.03438, -0.083, 0.4461), (-0.06743, -0.1628, 0.42), (-0.0979, -0.2364, 0.3776), (-0.1246, -0.3008, 0.3205), (-0.1465, -0.3537, 0.2509), (-0.1628, -0.393, 0.1715), (-0.1728, -0.4172, 0.08539), (-0.1762, -0.4254, -0.004179), (-8.941e-08, -4.217e-08, 0.455), (-0.06352, -0.06352, 0.4461), (-0.1246, -0.1246, 0.42), (-0.1809, -0.1809, 0.3776), (-0.2302, -0.2302, 0.3205), (-0.2707, -0.2707, 0.2509), (-0.3008, -0.3008, 0.1715), (-0.3193, -0.3193, 0.08539), (-0.3256, -0.3256, -0.004179), (-0.083, -0.03438, 0.4461), (-0.1628, -0.06743, 0.42), (-0.2364, -0.0979, 0.3776), (-0.3008, -0.1246, 0.3205), (-0.3537, -0.1465, 0.2509), (-0.393, -0.1628, 0.1715), (-0.4172, -0.1728, 0.08539), (-0.4254, -0.1762, -0.004179), (-0.4605, 6.393e-08, -0.004179), (-0.4254, 0.1762, -0.004179), (-0.3256, 0.3256, -0.004179), (-0.1762, 0.4254, -0.004179), (6.892e-08, 0.4605, -0.004179), (0.1762, 0.4254, -0.004179), (0.3256, 0.3256, -0.004179), (0.4254, 0.1762, -0.004179), (0.4605, -4.333e-08, -0.004179), (0.4254, -0.1762, -0.004179), (0.3256, -0.3256, -0.004179), (0.1762, -0.4254, -0.004179), (-1.639e-07, -0.4605, -0.004179), (-0.1762, -0.4254, -0.004179), (-0.3256, -0.3256, -0.004179), (-0.4254, -0.1762, -0.004179), (-0.4605, 6.393e-08, -0.02034), (-0.4254, 0.1762, -0.02034), (-0.3256, 0.3256, -0.02034), (-0.1762, 0.4254, -0.02034), (6.892e-08, 0.4605, -0.02034), (0.1762, 0.4254, -0.02034), (0.3256, 0.3256, -0.02034), (0.4254, 0.1762, -0.02034), (0.4605, -4.333e-08, -0.02034), (0.4254, -0.1762, -0.02034), (0.3256, -0.3256, -0.02034), (0.1762, -0.4254, -0.02034), (-1.639e-07, -0.4605, -0.02034), (-0.1762, -0.4254, -0.02034), (-0.3256, -0.3256, -0.02034), (-0.4254, -0.1762, -0.02034), (0.4605, -0.3188, -0.004179), (0.4254, -0.495, -0.004179), (0.3256, -0.6444, -0.004179), (0.1762, -0.7442, -0.004179), (-2.831e-07, -0.7792, -0.004179), (-0.1762, -0.7442, -0.004179), (-0.3256, -0.6444, -0.004179), (-0.4254, -0.495, -0.004179), (-0.4605, -0.3188, -0.004179), (0.4605, -0.3188, -0.02034), (0.4254, -0.495, -0.02034), (0.3256, -0.6444, -0.02034), (0.1762, -0.7442, -0.02034), (-2.831e-07, -0.7792, -0.02034), (-0.1762, -0.7442, -0.02034), (-0.3256, -0.6444, -0.02034), (-0.4254, -0.495, -0.02034), (-0.4605, -0.3188, -0.02034), (-0.009529, 1.134e-07, 0.4778), (-0.01869, 1.134e-07, 0.475), (-0.02714, 1.134e-07, 0.4705), (-0.03454, 1.134e-07, 0.4644), (-0.04061, 1.134e-07, 0.457), (-0.04513, 1.134e-07, 0.4486), (-0.04791, 1.134e-07, 0.4394), (-0.008804, 0.003647, 0.4778), (-0.01727, 0.007153, 0.475), (-0.02507, 0.01038, 0.4705), (-0.03191, 0.01322, 0.4644), (-0.03752, 0.01554, 0.457), (-0.04169, 0.01727, 0.4486), (-0.04426, 0.01833, 0.4394), (-0.006738, 0.006738, 0.4778), (-0.01322, 0.01322, 0.475), (-0.01919, 0.01919, 0.4705), (-0.02442, 0.02442, 0.4644), (-0.02872, 0.02872, 0.457), (-0.03191, 0.03191, 0.4486), (-0.03387, 0.03387, 0.4394), (-0.003646, 0.008804, 0.4778), (-0.007153, 0.01727, 0.475), (-0.01038, 0.02507, 0.4705), (-0.01322, 0.03191, 0.4644), (-0.01554, 0.03752, 0.457), (-0.01727, 0.04169, 0.4486), (-0.01833, 0.04426, 0.4394), (2.436e-07, 0.009529, 0.4778), (2.455e-07, 0.01869, 0.475), (2.455e-07, 0.02714, 0.4705), (2.462e-07, 0.03454, 0.4644), (2.469e-07, 0.04061, 0.457), (2.455e-07, 0.04513, 0.4486), (2.455e-07, 0.04791, 0.4394), (0.003647, 0.008804, 0.4778), (0.007153, 0.01727, 0.475), (0.01039, 0.02507, 0.4705), (0.01322, 0.03191, 0.4644), (0.01554, 0.03752, 0.457), (0.01727, 0.04169, 0.4486), (0.01833, 0.04426, 0.4394), (0.006738, 0.006738, 0.4778), (0.01322, 0.01322, 0.475), (0.01919, 0.01919, 0.4705), (0.02442, 0.02442, 0.4644), (0.02872, 0.02872, 0.457), (0.03191, 0.03191, 0.4486), (0.03388, 0.03387, 0.4394), (0.008804, 0.003647, 0.4778), (0.01727, 0.007153, 0.475), (0.02507, 0.01038, 0.4705), (0.03191, 0.01322, 0.4644), (0.03752, 0.01554, 0.457), (0.04169, 0.01727, 0.4486), (0.04426, 0.01833, 0.4394), (0.009529, 1.1e-07, 0.4778), (0.01869, 1.078e-07, 0.475), (0.02714, 1.064e-07, 0.4705), (0.03454, 1.093e-07, 0.4644), (0.04061, 1.02e-07, 0.457), (0.04513, 1.035e-07, 0.4486), (0.04791, 1.064e-07, 0.4394), (0.008804, -0.003647, 0.4778), (0.01727, -0.007153, 0.475), (0.02507, -0.01038, 0.4705), (0.03191, -0.01322, 0.4644), (0.03752, -0.01554, 0.457), (0.04169, -0.01727, 0.4486), (0.04426, -0.01833, 0.4394), (0.006738, -0.006738, 0.4778), (0.01322, -0.01322, 0.475), (0.01919, -0.01919, 0.4705), (0.02442, -0.02442, 0.4644), (0.02872, -0.02872, 0.457), (0.03191, -0.03191, 0.4486), (0.03388, -0.03387, 0.4394), (0.003647, -0.008804, 0.4778), (0.007153, -0.01727, 0.475), (0.01038, -0.02507, 0.4705), (0.01322, -0.03191, 0.4644), (0.01554, -0.03752, 0.457), (0.01727, -0.04169, 0.4486), (0.01833, -0.04426, 0.4394), (2.385e-07, -0.009529, 0.4778), (2.353e-07, -0.01869, 0.475), (2.302e-07, -0.02714, 0.4705), (2.309e-07, -0.03454, 0.4644), (2.222e-07, -0.04061, 0.457), (2.251e-07, -0.04513, 0.4486), (2.294e-07, -0.04791, 0.4394), (-0.003646, -0.008804, 0.4778), (-0.007153, -0.01727, 0.475), (-0.01038, -0.02507, 0.4705), (-0.01322, -0.03191, 0.4644), (-0.01554, -0.03752, 0.457), (-0.01727, -0.04169, 0.4486), (-0.01833, -0.04426, 0.4394), (2.314e-07, 1.021e-07, 0.4787), (-0.006738, -0.006738, 0.4778), (-0.01322, -0.01322, 0.475), (-0.01919, -0.01919, 0.4705), (-0.02442, -0.02442, 0.4644), (-0.02872, -0.02872, 0.457), (-0.03191, -0.03191, 0.4486), (-0.03387, -0.03387, 0.4394), (-0.008804, -0.003647, 0.4778), (-0.01727, -0.007153, 0.475), (-0.02507, -0.01038, 0.4705), (-0.03191, -0.01322, 0.4644), (-0.03752, -0.01554, 0.457), (-0.04169, -0.01727, 0.4486), (-0.04426, -0.01833, 0.4394), (0.1762, 0.4019, -0.006499), (0.1728, 0.3938, 0.08307), (6.892e-08, 0.437, -0.006499), (4.284e-08, 0.4281, 0.08307), (-0.1762, 0.4019, -0.006499), (-0.1728, 0.3938, 0.08307)], [], [(3, 2, 10, 11), (4, 3, 11, 12), (5, 4, 12, 13), (6, 5, 13, 14), (7, 6, 14, 15), (0, 112, 8), (1, 0, 8, 9), (2, 1, 9, 10), (10, 9, 17, 18), (11, 10, 18, 19), (12, 11, 19, 20), (13, 12, 20, 21), (14, 13, 21, 22), (15, 14, 22, 23), (8, 112, 16), (9, 8, 16, 17), (22, 21, 29, 30), (23, 22, 30, 31), (16, 112, 24), (17, 16, 24, 25), (18, 17, 25, 26), (19, 18, 26, 27), (20, 19, 27, 28), (21, 20, 28, 29), (27, 26, 34, 35), (28, 27, 35, 36), (29, 28, 36, 37), (30, 29, 37, 38), (30, 38, 295, 297), (24, 112, 32), (25, 24, 32, 33), (26, 25, 33, 34), (47, 39, 294, 292), (32, 112, 40), (33, 32, 40, 41), (34, 33, 41, 42), (35, 34, 42, 43), (36, 35, 43, 44), (37, 36, 44, 45), (38, 37, 45, 46), (43, 42, 50, 51), (44, 43, 51, 52), (45, 44, 52, 53), (46, 45, 53, 54), (47, 46, 54, 55), (40, 112, 48), (41, 40, 48, 49), (42, 41, 49, 50), (55, 54, 62, 63), (48, 112, 56), (49, 48, 56, 57), (50, 49, 57, 58), (51, 50, 58, 59), (52, 51, 59, 60), (53, 52, 60, 61), (54, 53, 61, 62), (60, 59, 67, 68), (61, 60, 68, 69), (62, 61, 69, 70), (63, 62, 70, 71), (56, 112, 64), (57, 56, 64, 65), (58, 57, 65, 66), (59, 58, 66, 67), (64, 112, 72), (65, 64, 72, 73), (66, 65, 73, 74), (67, 66, 74, 75), (68, 67, 75, 76), (69, 68, 76, 77), (70, 69, 77, 78), (71, 70, 78, 79), (76, 75, 83, 84), (77, 76, 84, 85), (78, 77, 85, 86), (79, 78, 86, 87), (72, 112, 80), (73, 72, 80, 81), (74, 73, 81, 82), (75, 74, 82, 83), (81, 80, 88, 89), (82, 81, 89, 90), (83, 82, 90, 91), (84, 83, 91, 92), (85, 84, 92, 93), (86, 85, 93, 94), (87, 86, 94, 95), (80, 112, 88), (93, 92, 100, 101), (94, 93, 101, 102), (95, 94, 102, 103), (88, 112, 96), (89, 88, 96, 97), (90, 89, 97, 98), (91, 90, 98, 99), (92, 91, 99, 100), (98, 97, 105, 106), (99, 98, 106, 107), (100, 99, 107, 108), (101, 100, 108, 109), (102, 101, 109, 110), (103, 102, 110, 111), (96, 112, 104), (97, 96, 104, 105), (110, 109, 118, 119), (111, 110, 119, 120), (104, 112, 113), (105, 104, 113, 114), (106, 105, 114, 115), (107, 106, 115, 116), (108, 107, 116, 117), (109, 108, 117, 118), (115, 114, 122, 123), (116, 115, 123, 124), (117, 116, 124, 125), (118, 117, 125, 126), (119, 118, 126, 127), (120, 119, 127, 128), (113, 112, 121), (114, 113, 121, 122), (127, 126, 5, 6), (128, 127, 6, 7), (121, 112, 0), (122, 121, 0, 1), (123, 122, 1, 2), (124, 123, 2, 3), (125, 124, 3, 4), (126, 125, 4, 5), (7, 15, 130, 129), (95, 103, 141, 140), (63, 71, 137, 136), (111, 120, 143, 142), (31, 39, 133, 132), (79, 87, 139, 138), (47, 55, 135, 134), (15, 23, 131, 130), (128, 7, 129, 144), (39, 47, 134, 133), (103, 111, 142, 141), (55, 63, 136, 135), (87, 95, 140, 139), (120, 128, 144, 143), (23, 31, 132, 131), (71, 79, 138, 137), (160, 159, 176, 177), (136, 137, 153, 152), (129, 130, 146, 145), (137, 138, 162, 161), (159, 158, 175, 176), (130, 131, 147, 146), (144, 129, 169, 168), (131, 132, 148, 147), (129, 145, 178, 169), (132, 133, 149, 148), (158, 157, 174, 175), (133, 134, 150, 149), (143, 144, 168, 167), (134, 135, 151, 150), (153, 137, 161, 170), (135, 136, 152, 151), (167, 168, 177, 176), (168, 169, 178, 177), (161, 162, 171, 170), (162, 163, 172, 171), (163, 164, 173, 172), (164, 165, 174, 173), (165, 166, 175, 174), (166, 167, 176, 175), (138, 139, 163, 162), (145, 160, 177, 178), (139, 140, 164, 163), (154, 153, 170, 171), (140, 141, 165, 164), (155, 154, 171, 172), (141, 142, 166, 165), (156, 155, 172, 173), (142, 143, 167, 166), (157, 156, 173, 174), (183, 182, 189, 190), (184, 183, 190, 191), (185, 184, 191, 192), (179, 277, 186), (180, 179, 186, 187), (181, 180, 187, 188), (182, 181, 188, 189), (189, 188, 195, 196), (190, 189, 196, 197), (191, 190, 197, 198), (192, 191, 198, 199), (186, 277, 193), (187, 186, 193, 194), (188, 187, 194, 195), (193, 277, 200), (194, 193, 200, 201), (195, 194, 201, 202), (196, 195, 202, 203), (197, 196, 203, 204), (198, 197, 204, 205), (199, 198, 205, 206), (203, 202, 209, 210), (204, 203, 210, 211), (205, 204, 211, 212), (206, 205, 212, 213), (200, 277, 207), (201, 200, 207, 208), (202, 201, 208, 209), (207, 277, 214), (208, 207, 214, 215), (209, 208, 215, 216), (210, 209, 216, 217), (211, 210, 217, 218), (212, 211, 218, 219), (213, 212, 219, 220), (218, 217, 224, 225), (219, 218, 225, 226), (220, 219, 226, 227), (214, 277, 221), (215, 214, 221, 222), (216, 215, 222, 223), (217, 216, 223, 224), (222, 221, 228, 229), (223, 222, 229, 230), (224, 223, 230, 231), (225, 224, 231, 232), (226, 225, 232, 233), (227, 226, 233, 234), (221, 277, 228), (233, 232, 239, 240), (234, 233, 240, 241), (228, 277, 235), (229, 228, 235, 236), (230, 229, 236, 237), (231, 230, 237, 238), (232, 231, 238, 239), (236, 235, 242, 243), (237, 236, 243, 244), (238, 237, 244, 245), (239, 238, 245, 246), (240, 239, 246, 247), (241, 240, 247, 248), (235, 277, 242), (247, 246, 253, 254), (248, 247, 254, 255), (242, 277, 249), (243, 242, 249, 250), (244, 243, 250, 251), (245, 244, 251, 252), (246, 245, 252, 253), (251, 250, 257, 258), (252, 251, 258, 259), (253, 252, 259, 260), (254, 253, 260, 261), (255, 254, 261, 262), (249, 277, 256), (250, 249, 256, 257), (262, 261, 268, 269), (256, 277, 263), (257, 256, 263, 264), (258, 257, 264, 265), (259, 258, 265, 266), (260, 259, 266, 267), (261, 260, 267, 268), (265, 264, 271, 272), (266, 265, 272, 273), (267, 266, 273, 274), (268, 267, 274, 275), (269, 268, 275, 276), (263, 277, 270), (264, 263, 270, 271), (276, 275, 283, 284), (270, 277, 278), (271, 270, 278, 279), (272, 271, 279, 280), (273, 272, 280, 281), (274, 273, 281, 282), (275, 274, 282, 283), (281, 280, 287, 288), (282, 281, 288, 289), (283, 282, 289, 290), (284, 283, 290, 291), (278, 277, 285), (279, 278, 285, 286), (280, 279, 286, 287), (285, 277, 179), (31, 30, 297, 296), (286, 285, 179, 180), (46, 47, 292, 293), (287, 286, 180, 181), (39, 31, 296, 294), (288, 287, 181, 182), (38, 46, 293, 295), (289, 288, 182, 183), (294, 295, 293, 292), (290, 289, 183, 184), (296, 297, 295, 294), (291, 290, 184, 185)])
me_sphere_002.polygons.foreach_set('use_smooth', [True] * 296)
_uv = me_sphere_002.uv_layers.new(name='UVMap')
_uv.uv.foreach_set('vector', [0.5163, 0.2054, 0.5144, 0.1969, 0.5228, 0.1927, 0.5283, 0.2001, 0.5178, 0.2147, 0.5163, 0.2054, 0.5283, 0.2001, 0.5341, 0.2087, 0.5188, 0.2257, 0.5178, 0.2147, 0.5341, 0.2087, 0.5403, 0.2191, 0.5191, 0.2392, 0.5188, 0.2257, 0.5403, 0.2191, 0.5472, 0.2318, 0.518, 0.257, 0.5191, 0.2392, 0.5472, 0.2318, 0.5553, 0.2481, 0.5098, 0.182, 0.507, 0.175, 0.5123, 0.1804, 0.5123, 0.1892, 0.5098, 0.182, 0.5123, 0.1804, 0.5176, 0.1863, 0.5144, 0.1969, 0.5123, 0.1892, 0.5176, 0.1863, 0.5228, 0.1927, 0.5228, 0.1927, 0.5176, 0.1863, 0.5213, 0.1813, 0.529, 0.1851, 0.5283, 0.2001, 0.5228, 0.1927, 0.529, 0.1851, 0.5375, 0.1897, 0.5341, 0.2087, 0.5283, 0.2001, 0.5375, 0.1897, 0.5469, 0.1952, 0.5403, 0.2191, 0.5341, 0.2087, 0.5469, 0.1952, 0.5579, 0.2022, 0.5472, 0.2318, 0.5403, 0.2191, 0.5579, 0.2022, 0.5702, 0.2106, 0.5553, 0.2481, 0.5472, 0.2318, 0.5702, 0.2106, 0.5853, 0.2215, 0.5123, 0.1804, 0.507, 0.175, 0.514, 0.1779, 0.5176, 0.1863, 0.5123, 0.1804, 0.514, 0.1779, 0.5213, 0.1813, 0.5702, 0.2106, 0.5579, 0.2022, 0.5655, 0.1775, 0.5827, 0.1775, 0.5853, 0.2215, 0.5702, 0.2106, 0.5827, 0.1775, 0.6032, 0.18, 0.514, 0.1779, 0.507, 0.175, 0.5147, 0.1749, 0.5213, 0.1813, 0.514, 0.1779, 0.5147, 0.1749, 0.5228, 0.175, 0.529, 0.1851, 0.5213, 0.1813, 0.5228, 0.175, 0.5315, 0.1754, 0.5375, 0.1897, 0.529, 0.1851, 0.5315, 0.1754, 0.5412, 0.1759, 0.5469, 0.1952, 0.5375, 0.1897, 0.5412, 0.1759, 0.5523, 0.1766, 0.5579, 0.2022, 0.5469, 0.1952, 0.5523, 0.1766, 0.5655, 0.1775, 0.5412, 0.1759, 0.5315, 0.1754, 0.5296, 0.1654, 0.5386, 0.1617, 0.5523, 0.1766, 0.5412, 0.1759, 0.5386, 0.1617, 0.5487, 0.1577, 0.5655, 0.1775, 0.5523, 0.1766, 0.5487, 0.1577, 0.56, 0.1534, 0.5827, 0.1775, 0.5655, 0.1775, 0.56, 0.1534, 0.5716, 0.1491, 0.1945, 0.5434, 0.1835, 0.515, 0.1865, 0.5137, 0.1973, 0.5402, 0.5147, 0.1749, 0.507, 0.175, 0.514, 0.1719, 0.5228, 0.175, 0.5147, 0.1749, 0.514, 0.1719, 0.5215, 0.1687, 0.5315, 0.1754, 0.5228, 0.175, 0.5215, 0.1687, 0.5296, 0.1654, 0.1727, 0.4437, 0.2009, 0.4758, 0.1968, 0.4775, 0.1727, 0.4518, 0.514, 0.1719, 0.507, 0.175, 0.5122, 0.1694, 0.5215, 0.1687, 0.514, 0.1719, 0.5122, 0.1694, 0.5177, 0.1635, 0.5296, 0.1654, 0.5215, 0.1687, 0.5177, 0.1635, 0.5237, 0.1571, 0.5386, 0.1617, 0.5296, 0.1654, 0.5237, 0.1571, 0.5303, 0.1499, 0.5487, 0.1577, 0.5386, 0.1617, 0.5303, 0.1499, 0.5379, 0.1418, 0.56, 0.1534, 0.5487, 0.1577, 0.5379, 0.1418, 0.5471, 0.1322, 0.5716, 0.1491, 0.56, 0.1534, 0.5471, 0.1322, 0.5585, 0.1201, 0.5303, 0.1499, 0.5237, 0.1571, 0.5149, 0.1521, 0.5178, 0.1429, 0.5379, 0.1418, 0.5303, 0.1499, 0.5178, 0.1429, 0.5209, 0.1324, 0.5471, 0.1322, 0.5379, 0.1418, 0.5209, 0.1324, 0.5244, 0.1198, 0.5585, 0.1201, 0.5471, 0.1322, 0.5244, 0.1198, 0.5284, 0.1042, 0.572, 0.1052, 0.5585, 0.1201, 0.5284, 0.1042, 0.5325, 0.08604, 0.5122, 0.1694, 0.507, 0.175, 0.5096, 0.1679, 0.5177, 0.1635, 0.5122, 0.1694, 0.5096, 0.1679, 0.5122, 0.1603, 0.5237, 0.1571, 0.5177, 0.1635, 0.5122, 0.1603, 0.5149, 0.1521, 0.5325, 0.08604, 0.5284, 0.1042, 0.496, 0.1052, 0.4907, 0.08706, 0.5096, 0.1679, 0.507, 0.175, 0.5067, 0.1675, 0.5122, 0.1603, 0.5096, 0.1679, 0.5067, 0.1675, 0.5061, 0.1597, 0.5149, 0.1521, 0.5122, 0.1603, 0.5061, 0.1597, 0.5052, 0.1514, 0.5178, 0.1429, 0.5149, 0.1521, 0.5052, 0.1514, 0.5039, 0.1422, 0.5209, 0.1324, 0.5178, 0.1429, 0.5039, 0.1422, 0.5021, 0.1319, 0.5244, 0.1198, 0.5209, 0.1324, 0.5021, 0.1319, 0.4996, 0.1198, 0.5284, 0.1042, 0.5244, 0.1198, 0.4996, 0.1198, 0.496, 0.1052, 0.5021, 0.1319, 0.5039, 0.1422, 0.4918, 0.1472, 0.4863, 0.1393, 0.4996, 0.1198, 0.5021, 0.1319, 0.4863, 0.1393, 0.4793, 0.1305, 0.496, 0.1052, 0.4996, 0.1198, 0.4793, 0.1305, 0.4701, 0.1202, 0.4907, 0.08706, 0.496, 0.1052, 0.4701, 0.1202, 0.4566, 0.1076, 0.5067, 0.1675, 0.507, 0.175, 0.5038, 0.1682, 0.5061, 0.1597, 0.5067, 0.1675, 0.5038, 0.1682, 0.5003, 0.1615, 0.5052, 0.1514, 0.5061, 0.1597, 0.5003, 0.1615, 0.4964, 0.1546, 0.5039, 0.1422, 0.5052, 0.1514, 0.4964, 0.1546, 0.4918, 0.1472, 0.5038, 0.1682, 0.507, 0.175, 0.5015, 0.17, 0.5003, 0.1615, 0.5038, 0.1682, 0.5015, 0.17, 0.4959, 0.1652, 0.4964, 0.1546, 0.5003, 0.1615, 0.4959, 0.1652, 0.49, 0.1606, 0.4918, 0.1472, 0.4964, 0.1546, 0.49, 0.1606, 0.4835, 0.156, 0.4863, 0.1393, 0.4918, 0.1472, 0.4835, 0.156, 0.4762, 0.1515, 0.4793, 0.1305, 0.4863, 0.1393, 0.4762, 0.1515, 0.4679, 0.1471, 0.4701, 0.1202, 0.4793, 0.1305, 0.4679, 0.1471, 0.4583, 0.143, 0.4566, 0.1076, 0.4701, 0.1202, 0.4583, 0.143, 0.447, 0.1397, 0.4762, 0.1515, 0.4835, 0.156, 0.4793, 0.1662, 0.4718, 0.1647, 0.4679, 0.1471, 0.4762, 0.1515, 0.4718, 0.1647, 0.4637, 0.1634, 0.4583, 0.143, 0.4679, 0.1471, 0.4637, 0.1634, 0.4549, 0.1627, 0.447, 0.1397, 0.4583, 0.143, 0.4549, 0.1627, 0.4453, 0.1627, 0.5015, 0.17, 0.507, 0.175, 0.5001, 0.1724, 0.4959, 0.1652, 0.5015, 0.17, 0.5001, 0.1724, 0.4933, 0.1701, 0.49, 0.1606, 0.4959, 0.1652, 0.4933, 0.1701, 0.4864, 0.1681, 0.4835, 0.156, 0.49, 0.1606, 0.4864, 0.1681, 0.4793, 0.1662, 0.4933, 0.1701, 0.5001, 0.1724, 0.4997, 0.1752, 0.4927, 0.1755, 0.4864, 0.1681, 0.4933, 0.1701, 0.4927, 0.1755, 0.4857, 0.1759, 0.4793, 0.1662, 0.4864, 0.1681, 0.4857, 0.1759, 0.4787, 0.1764, 0.4718, 0.1647, 0.4793, 0.1662, 0.4787, 0.1764, 0.4716, 0.1772, 0.4637, 0.1634, 0.4718, 0.1647, 0.4716, 0.1772, 0.4641, 0.1782, 0.4549, 0.1627, 0.4637, 0.1634, 0.4641, 0.1782, 0.4562, 0.1795, 0.4453, 0.1627, 0.4549, 0.1627, 0.4562, 0.1795, 0.4478, 0.1813, 0.5001, 0.1724, 0.507, 0.175, 0.4997, 0.1752, 0.4641, 0.1782, 0.4716, 0.1772, 0.4747, 0.1886, 0.4679, 0.1914, 0.4562, 0.1795, 0.4641, 0.1782, 0.4679, 0.1914, 0.4608, 0.1943, 0.4478, 0.1813, 0.4562, 0.1795, 0.4608, 0.1943, 0.4532, 0.1974, 0.4997, 0.1752, 0.507, 0.175, 0.5003, 0.1779, 0.4927, 0.1755, 0.4997, 0.1752, 0.5003, 0.1779, 0.4939, 0.1806, 0.4857, 0.1759, 0.4927, 0.1755, 0.4939, 0.1806, 0.4875, 0.1833, 0.4787, 0.1764, 0.4857, 0.1759, 0.4875, 0.1833, 0.4812, 0.186, 0.4716, 0.1772, 0.4787, 0.1764, 0.4812, 0.186, 0.4747, 0.1886, 0.4875, 0.1833, 0.4939, 0.1806, 0.4967, 0.1851, 0.4916, 0.1898, 0.4812, 0.186, 0.4875, 0.1833, 0.4916, 0.1898, 0.4863, 0.1943, 0.4747, 0.1886, 0.4812, 0.186, 0.4863, 0.1943, 0.4807, 0.1989, 0.4679, 0.1914, 0.4747, 0.1886, 0.4807, 0.1989, 0.4747, 0.2034, 0.4608, 0.1943, 0.4679, 0.1914, 0.4747, 0.2034, 0.4681, 0.2079, 0.4532, 0.1974, 0.4608, 0.1943, 0.4681, 0.2079, 0.4609, 0.2125, 0.5003, 0.1779, 0.507, 0.175, 0.5018, 0.1802, 0.4939, 0.1806, 0.5003, 0.1779, 0.5018, 0.1802, 0.4967, 0.1851, 0.4681, 0.2079, 0.4747, 0.2034, 0.4849, 0.214, 0.4791, 0.2206, 0.4609, 0.2125, 0.4681, 0.2079, 0.4791, 0.2206, 0.4723, 0.2273, 0.5018, 0.1802, 0.507, 0.175, 0.5041, 0.1818, 0.4967, 0.1851, 0.5018, 0.1802, 0.5041, 0.1818, 0.5011, 0.1883, 0.4916, 0.1898, 0.4967, 0.1851, 0.5011, 0.1883, 0.4977, 0.1947, 0.4863, 0.1943, 0.4916, 0.1898, 0.4977, 0.1947, 0.494, 0.201, 0.4807, 0.1989, 0.4863, 0.1943, 0.494, 0.201, 0.4898, 0.2075, 0.4747, 0.2034, 0.4807, 0.1989, 0.4898, 0.2075, 0.4849, 0.214, 0.4977, 0.1947, 0.5011, 0.1883, 0.5065, 0.1898, 0.5056, 0.1974, 0.494, 0.201, 0.4977, 0.1947, 0.5056, 0.1974, 0.5042, 0.2052, 0.4898, 0.2075, 0.494, 0.201, 0.5042, 0.2052, 0.5024, 0.2135, 0.4849, 0.214, 0.4898, 0.2075, 0.5024, 0.2135, 0.4995, 0.2223, 0.4791, 0.2206, 0.4849, 0.214, 0.4995, 0.2223, 0.4954, 0.2319, 0.4723, 0.2273, 0.4791, 0.2206, 0.4954, 0.2319, 0.4896, 0.2419, 0.5041, 0.1818, 0.507, 0.175, 0.5069, 0.1824, 0.5011, 0.1883, 0.5041, 0.1818, 0.5069, 0.1824, 0.5065, 0.1898, 0.4954, 0.2319, 0.4995, 0.2223, 0.5188, 0.2257, 0.5191, 0.2392, 0.4896, 0.2419, 0.4954, 0.2319, 0.5191, 0.2392, 0.518, 0.257, 0.5069, 0.1824, 0.507, 0.175, 0.5098, 0.182, 0.5065, 0.1898, 0.5069, 0.1824, 0.5098, 0.182, 0.5123, 0.1892, 0.5056, 0.1974, 0.5065, 0.1898, 0.5123, 0.1892, 0.5144, 0.1969, 0.5042, 0.2052, 0.5056, 0.1974, 0.5144, 0.1969, 0.5163, 0.2054, 0.5024, 0.2135, 0.5042, 0.2052, 0.5163, 0.2054, 0.5178, 0.2147, 0.4995, 0.2223, 0.5024, 0.2135, 0.5178, 0.2147, 0.5188, 0.2257, 0.518, 0.257, 0.5553, 0.2481, 0.5557, 0.2487, 0.5179, 0.2576, 0.4478, 0.1813, 0.4532, 0.1974, 0.4529, 0.1975, 0.4475, 0.1813, 0.4907, 0.08706, 0.4566, 0.1076, 0.456, 0.1072, 0.4905, 0.08635, 0.4609, 0.2125, 0.4723, 0.2273, 0.4721, 0.2275, 0.4607, 0.2127, 0.6032, 0.18, 0.6002, 0.1373, 0.6009, 0.137, 0.604, 0.1801, 0.447, 0.1397, 0.4453, 0.1627, 0.4449, 0.1627, 0.4466, 0.1396, 0.572, 0.1052, 0.5325, 0.08604, 0.5327, 0.08528, 0.5725, 0.1045, 0.5553, 0.2481, 0.5853, 0.2215, 0.5858, 0.2219, 0.5557, 0.2487, 0.4896, 0.2419, 0.518, 0.257, 0.5179, 0.2576, 0.4893, 0.2423, 0.6002, 0.1373, 0.572, 0.1052, 0.5725, 0.1045, 0.6009, 0.137, 0.4532, 0.1974, 0.4609, 0.2125, 0.4607, 0.2127, 0.4529, 0.1975, 0.5325, 0.08604, 0.4907, 0.08706, 0.4905, 0.08635, 0.5327, 0.08528, 0.4453, 0.1627, 0.4478, 0.1813, 0.4475, 0.1813, 0.4449, 0.1627, 0.4723, 0.2273, 0.4896, 0.2419, 0.4893, 0.2423, 0.4721, 0.2275, 0.5853, 0.2215, 0.6032, 0.18, 0.604, 0.1801, 0.5858, 0.2219, 0.4566, 0.1076, 0.447, 0.1397, 0.4466, 0.1396, 0.456, 0.1072, 0.2144, 0.5817, 0.1839, 0.5857, 0.1704, 0.5523, 0.1818, 0.5614, 0.4905, 0.08635, 0.456, 0.1072, 0.4536, 0.1048, 0.4895, 0.08265, 0.5179, 0.2576, 0.5557, 0.2487, 0.5574, 0.252, 0.5179, 0.2609, 0.1844, 0.4321, 0.175, 0.4645, 0.1551, 0.4952, 0.1621, 0.4784, 0.1839, 0.5857, 0.1466, 0.5801, 0.1629, 0.5426, 0.1704, 0.5523, 0.5557, 0.2487, 0.5858, 0.2219, 0.5891, 0.2242, 0.5574, 0.252, 0.2177, 0.5672, 0.2464, 0.5825, 0.1992, 0.5667, 0.1825, 0.56, 0.5858, 0.2219, 0.604, 0.1801, 0.6081, 0.1809, 0.5891, 0.2242, 0.2464, 0.5825, 0.2463, 0.5858, 0.1986, 0.5684, 0.1992, 0.5667, 0.604, 0.1801, 0.6009, 0.137, 0.6047, 0.1354, 0.6081, 0.1809, 0.1466, 0.5801, 0.1153, 0.5504, 0.1578, 0.5324, 0.1629, 0.5426, 0.6009, 0.137, 0.5725, 0.1045, 0.575, 0.1013, 0.6047, 0.1354, 0.2005, 0.5524, 0.2177, 0.5672, 0.1825, 0.56, 0.1713, 0.5514, 0.5725, 0.1045, 0.5327, 0.08528, 0.5335, 0.0813, 0.575, 0.1013, 0.182, 0.4298, 0.1844, 0.4321, 0.1621, 0.4784, 0.1604, 0.4776, 0.5327, 0.08528, 0.4905, 0.08635, 0.4895, 0.08265, 0.5335, 0.0813, 0.1713, 0.5514, 0.1825, 0.56, 0.1818, 0.5614, 0.1704, 0.5523, 0.1825, 0.56, 0.1992, 0.5667, 0.1986, 0.5684, 0.1818, 0.5614, 0.1621, 0.4784, 0.1551, 0.4952, 0.1536, 0.4948, 0.1604, 0.4776, 0.1551, 0.4952, 0.1535, 0.5094, 0.1522, 0.5094, 0.1536, 0.4948, 0.1535, 0.5094, 0.1551, 0.5213, 0.154, 0.5216, 0.1522, 0.5094, 0.1551, 0.5213, 0.1588, 0.532, 0.1578, 0.5324, 0.154, 0.5216, 0.1588, 0.532, 0.1639, 0.542, 0.1629, 0.5426, 0.1578, 0.5324, 0.1639, 0.542, 0.1713, 0.5514, 0.1704, 0.5523, 0.1629, 0.5426, 0.175, 0.4645, 0.1733, 0.4876, 0.1535, 0.5094, 0.1551, 0.4952, 0.2463, 0.5858, 0.2144, 0.5817, 0.1818, 0.5614, 0.1986, 0.5684, 0.1733, 0.4876, 0.1759, 0.5063, 0.1551, 0.5213, 0.1535, 0.5094, 0.162, 0.4564, 0.182, 0.4298, 0.1604, 0.4776, 0.1536, 0.4948, 0.1759, 0.5063, 0.1814, 0.5224, 0.1588, 0.532, 0.1551, 0.5213, 0.1373, 0.476, 0.162, 0.4564, 0.1536, 0.4948, 0.1522, 0.5094, 0.1814, 0.5224, 0.1891, 0.5376, 0.1639, 0.542, 0.1588, 0.532, 0.1153, 0.5072, 0.1373, 0.476, 0.1522, 0.5094, 0.154, 0.5216, 0.1891, 0.5376, 0.2005, 0.5524, 0.1713, 0.5514, 0.1639, 0.542, 0.1153, 0.5504, 0.1153, 0.5072, 0.154, 0.5216, 0.1578, 0.5324, 0.1634, 0.5231, 0.1643, 0.5225, 0.1654, 0.5235, 0.1648, 0.5245, 0.1623, 0.5238, 0.1634, 0.5231, 0.1648, 0.5245, 0.1641, 0.5255, 0.1611, 0.5246, 0.1623, 0.5238, 0.1641, 0.5255, 0.1632, 0.5267, 0.1668, 0.5208, 0.1675, 0.5203, 0.167, 0.5211, 0.166, 0.5214, 0.1668, 0.5208, 0.167, 0.5211, 0.1665, 0.5219, 0.1652, 0.5219, 0.166, 0.5214, 0.1665, 0.5219, 0.166, 0.5227, 0.1643, 0.5225, 0.1652, 0.5219, 0.166, 0.5227, 0.1654, 0.5235, 0.1654, 0.5235, 0.166, 0.5227, 0.167, 0.5231, 0.1668, 0.5241, 0.1648, 0.5245, 0.1654, 0.5235, 0.1668, 0.5241, 0.1666, 0.5252, 0.1641, 0.5255, 0.1648, 0.5245, 0.1666, 0.5252, 0.1663, 0.5265, 0.1632, 0.5267, 0.1641, 0.5255, 0.1663, 0.5265, 0.166, 0.5279, 0.167, 0.5211, 0.1675, 0.5203, 0.1674, 0.5212, 0.1665, 0.5219, 0.167, 0.5211, 0.1674, 0.5212, 0.1672, 0.5221, 0.166, 0.5227, 0.1665, 0.5219, 0.1672, 0.5221, 0.167, 0.5231, 0.1674, 0.5212, 0.1675, 0.5203, 0.1677, 0.5212, 0.1672, 0.5221, 0.1674, 0.5212, 0.1677, 0.5212, 0.1679, 0.5221, 0.167, 0.5231, 0.1672, 0.5221, 0.1679, 0.5221, 0.1681, 0.5231, 0.1668, 0.5241, 0.167, 0.5231, 0.1681, 0.5231, 0.1683, 0.5241, 0.1666, 0.5252, 0.1668, 0.5241, 0.1683, 0.5241, 0.1685, 0.5252, 0.1663, 0.5265, 0.1666, 0.5252, 0.1685, 0.5252, 0.1687, 0.5265, 0.166, 0.5279, 0.1663, 0.5265, 0.1687, 0.5265, 0.169, 0.5279, 0.1683, 0.5241, 0.1681, 0.5231, 0.1691, 0.5227, 0.1697, 0.5235, 0.1685, 0.5252, 0.1683, 0.5241, 0.1697, 0.5235, 0.1703, 0.5245, 0.1687, 0.5265, 0.1685, 0.5252, 0.1703, 0.5245, 0.171, 0.5255, 0.169, 0.5279, 0.1687, 0.5265, 0.171, 0.5255, 0.1718, 0.5268, 0.1677, 0.5212, 0.1675, 0.5203, 0.1681, 0.5211, 0.1679, 0.5221, 0.1677, 0.5212, 0.1681, 0.5211, 0.1686, 0.5218, 0.1681, 0.5231, 0.1679, 0.5221, 0.1686, 0.5218, 0.1691, 0.5227, 0.1681, 0.5211, 0.1675, 0.5203, 0.1683, 0.5208, 0.1686, 0.5218, 0.1681, 0.5211, 0.1683, 0.5208, 0.1691, 0.5213, 0.1691, 0.5227, 0.1686, 0.5218, 0.1691, 0.5213, 0.1699, 0.5219, 0.1697, 0.5235, 0.1691, 0.5227, 0.1699, 0.5219, 0.1708, 0.5224, 0.1703, 0.5245, 0.1697, 0.5235, 0.1708, 0.5224, 0.1717, 0.5231, 0.171, 0.5255, 0.1703, 0.5245, 0.1717, 0.5231, 0.1728, 0.5238, 0.1718, 0.5268, 0.171, 0.5255, 0.1728, 0.5238, 0.174, 0.5246, 0.1717, 0.5231, 0.1708, 0.5224, 0.1713, 0.5211, 0.1725, 0.5213, 0.1728, 0.5238, 0.1717, 0.5231, 0.1725, 0.5213, 0.1737, 0.5216, 0.174, 0.5246, 0.1728, 0.5238, 0.1737, 0.5216, 0.1751, 0.5219, 0.1683, 0.5208, 0.1675, 0.5203, 0.1685, 0.5205, 0.1691, 0.5213, 0.1683, 0.5208, 0.1685, 0.5205, 0.1694, 0.5207, 0.1699, 0.5219, 0.1691, 0.5213, 0.1694, 0.5207, 0.1703, 0.5208, 0.1708, 0.5224, 0.1699, 0.5219, 0.1703, 0.5208, 0.1713, 0.5211, 0.1694, 0.5207, 0.1685, 0.5205, 0.1684, 0.5201, 0.1694, 0.5199, 0.1703, 0.5208, 0.1694, 0.5207, 0.1694, 0.5199, 0.1703, 0.5197, 0.1713, 0.5211, 0.1703, 0.5208, 0.1703, 0.5197, 0.1713, 0.5195, 0.1725, 0.5213, 0.1713, 0.5211, 0.1713, 0.5195, 0.1725, 0.5193, 0.1737, 0.5216, 0.1725, 0.5213, 0.1725, 0.5193, 0.1737, 0.5191, 0.1751, 0.5219, 0.1737, 0.5216, 0.1737, 0.5191, 0.1751, 0.5188, 0.1685, 0.5205, 0.1675, 0.5203, 0.1684, 0.5201, 0.1737, 0.5191, 0.1725, 0.5193, 0.1717, 0.5175, 0.1728, 0.5168, 0.1751, 0.5188, 0.1737, 0.5191, 0.1728, 0.5168, 0.174, 0.516, 0.1684, 0.5201, 0.1675, 0.5203, 0.1683, 0.5198, 0.1694, 0.5199, 0.1684, 0.5201, 0.1683, 0.5198, 0.1691, 0.5193, 0.1703, 0.5197, 0.1694, 0.5199, 0.1691, 0.5193, 0.1699, 0.5187, 0.1713, 0.5195, 0.1703, 0.5197, 0.1699, 0.5187, 0.1708, 0.5181, 0.1725, 0.5193, 0.1713, 0.5195, 0.1708, 0.5181, 0.1717, 0.5175, 0.1691, 0.5193, 0.1683, 0.5198, 0.168, 0.5195, 0.1686, 0.5188, 0.1699, 0.5187, 0.1691, 0.5193, 0.1686, 0.5188, 0.1691, 0.5179, 0.1708, 0.5181, 0.1699, 0.5187, 0.1691, 0.5179, 0.1697, 0.5171, 0.1717, 0.5175, 0.1708, 0.5181, 0.1697, 0.5171, 0.1703, 0.5161, 0.1728, 0.5168, 0.1717, 0.5175, 0.1703, 0.5161, 0.171, 0.5151, 0.174, 0.516, 0.1728, 0.5168, 0.171, 0.5151, 0.1719, 0.5139, 0.1683, 0.5198, 0.1675, 0.5203, 0.168, 0.5195, 0.171, 0.5151, 0.1703, 0.5161, 0.1685, 0.5154, 0.1688, 0.5141, 0.1719, 0.5139, 0.171, 0.5151, 0.1688, 0.5141, 0.1691, 0.5127, 0.168, 0.5195, 0.1675, 0.5203, 0.1677, 0.5194, 0.1686, 0.5188, 0.168, 0.5195, 0.1677, 0.5194, 0.1679, 0.5185, 0.1691, 0.5179, 0.1686, 0.5188, 0.1679, 0.5185, 0.1681, 0.5175, 0.1697, 0.5171, 0.1691, 0.5179, 0.1681, 0.5175, 0.1683, 0.5165, 0.1703, 0.5161, 0.1697, 0.5171, 0.1683, 0.5165, 0.1685, 0.5154, 0.1681, 0.5175, 0.1679, 0.5185, 0.1672, 0.5185, 0.167, 0.5175, 0.1683, 0.5165, 0.1681, 0.5175, 0.167, 0.5175, 0.1668, 0.5165, 0.1685, 0.5154, 0.1683, 0.5165, 0.1668, 0.5165, 0.1665, 0.5154, 0.1688, 0.5141, 0.1685, 0.5154, 0.1665, 0.5154, 0.1663, 0.5142, 0.1691, 0.5127, 0.1688, 0.5141, 0.1663, 0.5142, 0.166, 0.5127, 0.1677, 0.5194, 0.1675, 0.5203, 0.1673, 0.5194, 0.1679, 0.5185, 0.1677, 0.5194, 0.1673, 0.5194, 0.1672, 0.5185, 0.166, 0.5127, 0.1663, 0.5142, 0.164, 0.5151, 0.1632, 0.5139, 0.1673, 0.5194, 0.1675, 0.5203, 0.167, 0.5196, 0.1672, 0.5185, 0.1673, 0.5194, 0.167, 0.5196, 0.1665, 0.5188, 0.167, 0.5175, 0.1672, 0.5185, 0.1665, 0.5188, 0.166, 0.518, 0.1668, 0.5165, 0.167, 0.5175, 0.166, 0.518, 0.1654, 0.5171, 0.1665, 0.5154, 0.1668, 0.5165, 0.1654, 0.5171, 0.1647, 0.5162, 0.1663, 0.5142, 0.1665, 0.5154, 0.1647, 0.5162, 0.164, 0.5151, 0.166, 0.518, 0.1665, 0.5188, 0.166, 0.5193, 0.1652, 0.5188, 0.1654, 0.5171, 0.166, 0.518, 0.1652, 0.5188, 0.1643, 0.5182, 0.1647, 0.5162, 0.1654, 0.5171, 0.1643, 0.5182, 0.1634, 0.5176, 0.164, 0.5151, 0.1647, 0.5162, 0.1634, 0.5176, 0.1623, 0.5169, 0.1632, 0.5139, 0.164, 0.5151, 0.1623, 0.5169, 0.1611, 0.516, 0.167, 0.5196, 0.1675, 0.5203, 0.1668, 0.5198, 0.1665, 0.5188, 0.167, 0.5196, 0.1668, 0.5198, 0.166, 0.5193, 0.1611, 0.516, 0.1623, 0.5169, 0.1614, 0.5191, 0.16, 0.5188, 0.1668, 0.5198, 0.1675, 0.5203, 0.1666, 0.5201, 0.166, 0.5193, 0.1668, 0.5198, 0.1666, 0.5201, 0.1657, 0.52, 0.1652, 0.5188, 0.166, 0.5193, 0.1657, 0.52, 0.1648, 0.5198, 0.1643, 0.5182, 0.1652, 0.5188, 0.1648, 0.5198, 0.1638, 0.5196, 0.1634, 0.5176, 0.1643, 0.5182, 0.1638, 0.5196, 0.1626, 0.5194, 0.1623, 0.5169, 0.1634, 0.5176, 0.1626, 0.5194, 0.1614, 0.5191, 0.1638, 0.5196, 0.1648, 0.5198, 0.1648, 0.5209, 0.1638, 0.5211, 0.1626, 0.5194, 0.1638, 0.5196, 0.1638, 0.5211, 0.1627, 0.5213, 0.1614, 0.5191, 0.1626, 0.5194, 0.1627, 0.5213, 0.1614, 0.5216, 0.16, 0.5188, 0.1614, 0.5191, 0.1614, 0.5216, 0.16, 0.5218, 0.1666, 0.5201, 0.1675, 0.5203, 0.1666, 0.5205, 0.1657, 0.52, 0.1666, 0.5201, 0.1666, 0.5205, 0.1657, 0.5207, 0.1648, 0.5198, 0.1657, 0.52, 0.1657, 0.5207, 0.1648, 0.5209, 0.1666, 0.5205, 0.1675, 0.5203, 0.1668, 0.5208, 0.2001, 0.4442, 0.1796, 0.4417, 0.1824, 0.4385, 0.1943, 0.4381, 0.1657, 0.5207, 0.1666, 0.5205, 0.1668, 0.5208, 0.166, 0.5214, 0.1592, 0.4587, 0.1727, 0.4437, 0.1727, 0.4518, 0.1633, 0.459, 0.1648, 0.5209, 0.1657, 0.5207, 0.166, 0.5214, 0.1652, 0.5219, 0.2009, 0.4758, 0.2039, 0.5186, 0.1981, 0.5125, 0.1968, 0.4775, 0.1638, 0.5211, 0.1648, 0.5209, 0.1652, 0.5219, 0.1643, 0.5225, 0.1835, 0.515, 0.1703, 0.486, 0.1745, 0.4863, 0.1865, 0.5137, 0.1627, 0.5213, 0.1638, 0.5211, 0.1643, 0.5225, 0.1634, 0.5231, 0.1856, 0.4787, 0.1642, 0.4877, 0.1522, 0.4602, 0.1615, 0.4531, 0.1614, 0.5216, 0.1627, 0.5213, 0.1634, 0.5231, 0.1623, 0.5238, 0.1869, 0.5137, 0.175, 0.5142, 0.1642, 0.4877, 0.1856, 0.4787, 0.16, 0.5218, 0.1614, 0.5216, 0.1623, 0.5238, 0.1611, 0.5246])
me_sphere_002.use_remesh_preserve_volume = False
me_sphere_002.use_remesh_preserve_attributes = False
me_sphere_002.use_mirror_vertex_groups = False
me_sphere_002.update()
me_cylinder_001 = bpy.data.meshes.new('Cylinder.001')
me_cylinder_001.from_pydata([(-2.103e-12, 0.9841, 0.08869), (2.59e-08, 0.3046, 1.536), (-0.3766, 0.9092, 0.08869), (0.1166, 0.2814, 1.536), (-0.6959, 0.6959, 0.08869), (0.2154, 0.2154, 1.536), (-0.9092, 0.3766, 0.08869), (0.2814, 0.1166, 1.536), (-0.9841, 7.108e-09, 0.08869), (0.3046, -5.544e-09, 1.536), (-0.9092, -0.3766, 0.08869), (0.2814, -0.1166, 1.536), (-0.6959, -0.6959, 0.08869), (0.2154, -0.2154, 1.536), (-0.3766, -0.9092, 0.08869), (0.1166, -0.2814, 1.536), (1.486e-07, -0.9841, 0.08869), (7.19e-08, -0.3046, 1.536), (0.3766, -0.9092, 0.08869), (-0.1166, -0.2814, 1.536), (0.6959, -0.6959, 0.08869), (-0.2154, -0.2154, 1.536), (0.9092, -0.3766, 0.08869), (-0.2814, -0.1166, 1.536), (0.9841, -4.764e-08, 0.08869), (-0.3046, 1.14e-08, 1.536), (0.9092, 0.3766, 0.08869), (-0.2814, 0.1166, 1.536), (0.6959, 0.6959, 0.08869), (-0.2154, 0.2154, 1.536), (0.3766, 0.9092, 0.08869), (-0.1166, 0.2814, 1.536), (5.038e-09, 0.8648, 1.462), (0.3309, 0.7989, 1.462), (0.6115, 0.6115, 1.462), (0.7989, 0.3309, 1.462), (0.8648, -3.629e-08, 1.462), (0.7989, -0.3309, 1.462), (0.6115, -0.6115, 1.462), (0.3309, -0.7989, 1.462), (1.356e-07, -0.8648, 1.462), (-0.3309, -0.7989, 1.462), (-0.6115, -0.6115, 1.462), (-0.7989, -0.3309, 1.462), (-0.8648, 1.182e-08, 1.462), (-0.7989, 0.3309, 1.462), (-0.6115, 0.6115, 1.462), (-0.3309, 0.7989, 1.462), (2.573e-10, 0.7941, 1.546), (0.3039, 0.7337, 1.546), (0.5615, 0.5615, 1.546), (0.7337, 0.3039, 1.546), (0.7941, -3.241e-08, 1.546), (0.7337, -0.3039, 1.546), (0.5615, -0.5615, 1.546), (0.3039, -0.7337, 1.546), (1.202e-07, -0.7941, 1.546), (-0.3039, -0.7337, 1.546), (-0.5615, -0.5615, 1.546), (-0.7337, -0.3039, 1.546), (-0.7941, 1.177e-08, 1.546), (-0.7337, 0.3039, 1.546), (-0.5615, 0.5615, 1.546), (-0.3039, 0.7337, 1.546), (0.3048, 0.7359, 1.17), (0.5632, 0.5632, 1.17), (0.7359, 0.3048, 1.17), (0.7965, -3.329e-08, 1.17), (0.7359, -0.3048, 1.17), (0.5632, -0.5632, 1.17), (0.3048, -0.7359, 1.17), (1.311e-07, -0.7965, 1.17), (-0.3048, -0.7359, 1.17), (-0.5632, -0.5632, 1.17), (-0.7359, -0.3048, 1.17), (-0.7965, 1.102e-08, 1.17), (-0.7359, 0.3048, 1.17), (-0.5632, 0.5632, 1.17), (-0.3048, 0.7359, 1.17), (1.08e-08, 0.7965, 1.17), (0.2624, 0.6335, 0.4668), (0.4849, 0.4849, 0.4668), (0.6335, 0.2624, 0.4668), (0.6857, -3.1e-08, 0.4668), (0.6335, -0.2624, 0.4668), (0.4849, -0.4849, 0.4668), (0.2624, -0.6335, 0.4668), (1.323e-07, -0.6857, 0.4668), (-0.2624, -0.6335, 0.4668), (-0.4849, -0.4849, 0.4668), (-0.6335, -0.2624, 0.4668), (-0.6857, 7.147e-09, 0.4668), (-0.6335, 0.2624, 0.4668), (-0.4849, 0.4849, 0.4668), (-0.2624, 0.6335, 0.4668), (2.879e-08, 0.6857, 0.4668), (0.2593, 0.6259, 0.03186), (0.4791, 0.4791, 0.03186), (0.6259, 0.2593, 0.03186), (0.6775, -2.932e-08, 0.03186), (0.6259, -0.2593, 0.03186), (0.4791, -0.4791, 0.03186), (0.2593, -0.6259, 0.03186), (1.302e-07, -0.6775, 0.03186), (-0.2593, -0.6259, 0.03186), (-0.4791, -0.4791, 0.03186), (-0.6259, -0.2593, 0.03186), (-0.6775, 8.376e-09, 0.03186), (-0.6259, 0.2593, 0.03186), (-0.4791, 0.4791, 0.03186), (-0.2593, 0.6259, 0.03186), (2.786e-08, 0.6775, 0.03186), (2.798e-08, 0.6786, 0.1589), (0.2597, 0.6269, 0.1589), (0.4798, 0.4798, 0.1589), (0.6269, 0.2597, 0.1589), (0.6786, -2.954e-08, 0.1589), (0.6269, -0.2597, 0.1589), (0.4798, -0.4798, 0.1589), (0.2597, -0.6269, 0.1589), (1.304e-07, -0.6786, 0.1589), (-0.2597, -0.6269, 0.1589), (-0.4798, -0.4798, 0.1589), (-0.6269, -0.2597, 0.1589), (-0.6786, 8.214e-09, 0.1589), (-0.6269, 0.2597, 0.1589), (-0.4798, 0.4798, 0.1589), (-0.2597, 0.6269, 0.1589), (-2.103e-12, 0.9841, 0.001551), (-0.3766, 0.9092, 0.001551), (-0.6959, 0.6959, 0.001551), (-0.9092, 0.3766, 0.001551), (-0.9841, 7.108e-09, 0.001551), (-0.9092, -0.3766, 0.001551), (-0.6959, -0.6959, 0.001551), (-0.3766, -0.9092, 0.001551), (1.486e-07, -0.9841, 0.001551), (0.3766, -0.9092, 0.001551), (0.6959, -0.6959, 0.001551), (0.9092, -0.3766, 0.001551), (0.9841, -4.764e-08, 0.001551), (0.9092, 0.3766, 0.001551), (0.6959, 0.6959, 0.001551), (0.3766, 0.9092, 0.001551)], [], [(48, 1, 3, 49), (49, 3, 5, 50), (50, 5, 7, 51), (51, 7, 9, 52), (52, 9, 11, 53), (53, 11, 13, 54), (54, 13, 15, 55), (55, 15, 17, 56), (56, 17, 19, 57), (57, 19, 21, 58), (58, 21, 23, 59), (59, 23, 25, 60), (60, 25, 27, 61), (61, 27, 29, 62), (3, 1, 31, 29, 27, 25, 23, 21, 19, 17, 15, 13, 11, 9, 7, 5), (62, 29, 31, 63), (63, 31, 1, 48), (104, 105, 12, 14), (78, 47, 32, 79), (77, 46, 47, 78), (76, 45, 46, 77), (75, 44, 45, 76), (74, 43, 44, 75), (73, 42, 43, 74), (72, 41, 42, 73), (71, 40, 41, 72), (70, 39, 40, 71), (69, 38, 39, 70), (68, 37, 38, 69), (67, 36, 37, 68), (66, 35, 36, 67), (65, 34, 35, 66), (64, 33, 34, 65), (79, 32, 33, 64), (47, 63, 48, 32), (46, 62, 63, 47), (45, 61, 62, 46), (44, 60, 61, 45), (43, 59, 60, 44), (42, 58, 59, 43), (41, 57, 58, 42), (40, 56, 57, 41), (39, 55, 56, 40), (38, 54, 55, 39), (37, 53, 54, 38), (36, 52, 53, 37), (35, 51, 52, 36), (34, 50, 51, 35), (33, 49, 50, 34), (32, 48, 49, 33), (95, 79, 64, 80), (80, 64, 65, 81), (81, 65, 66, 82), (82, 66, 67, 83), (83, 67, 68, 84), (84, 68, 69, 85), (85, 69, 70, 86), (86, 70, 71, 87), (87, 71, 72, 88), (88, 72, 73, 89), (89, 73, 74, 90), (90, 74, 75, 91), (91, 75, 76, 92), (92, 76, 77, 93), (93, 77, 78, 94), (94, 78, 79, 95), (127, 94, 95, 112), (126, 93, 94, 127), (125, 92, 93, 126), (124, 91, 92, 125), (123, 90, 91, 124), (122, 89, 90, 123), (121, 88, 89, 122), (120, 87, 88, 121), (119, 86, 87, 120), (118, 85, 86, 119), (117, 84, 85, 118), (116, 83, 84, 117), (115, 82, 83, 116), (114, 81, 82, 115), (113, 80, 81, 114), (112, 95, 80, 113), (4, 2, 129, 130), (103, 104, 14, 16), (110, 111, 0, 2), (111, 96, 30, 0), (102, 103, 16, 18), (109, 110, 2, 4), (101, 102, 18, 20), (108, 109, 4, 6), (100, 101, 20, 22), (107, 108, 6, 8), (99, 100, 22, 24), (106, 107, 8, 10), (98, 99, 24, 26), (105, 106, 10, 12), (97, 98, 26, 28), (96, 97, 28, 30), (111, 112, 113, 96), (96, 113, 114, 97), (97, 114, 115, 98), (98, 115, 116, 99), (99, 116, 117, 100), (100, 117, 118, 101), (101, 118, 119, 102), (102, 119, 120, 103), (103, 120, 121, 104), (104, 121, 122, 105), (105, 122, 123, 106), (106, 123, 124, 107), (107, 124, 125, 108), (108, 125, 126, 109), (109, 126, 127, 110), (110, 127, 112, 111), (24, 22, 139, 140), (6, 4, 130, 131), (26, 24, 140, 141), (16, 14, 135, 136), (18, 16, 136, 137), (8, 6, 131, 132), (28, 26, 141, 142), (10, 8, 132, 133), (30, 28, 142, 143), (20, 18, 137, 138), (2, 0, 128, 129), (22, 20, 138, 139), (12, 10, 133, 134), (0, 30, 143, 128), (14, 12, 134, 135), (129, 128, 143, 142, 141, 140, 139, 138, 137, 136, 135, 134, 133, 132, 131, 130)])
me_cylinder_001.polygons.foreach_set('use_smooth', [True] * 130)
_uv = me_cylinder_001.uv_layers.new(name='UVMap')
_uv.uv.foreach_set('vector', [0.05529, 0.7386, 0.2527, 0.7386, 0.2527, 0.936, 0.05529, 0.936, 0.05529, 0.7386, 0.2527, 0.7386, 0.2527, 0.936, 0.05529, 0.936, 0.05529, 0.7386, 0.2527, 0.7386, 0.2527, 0.936, 0.05529, 0.936, 0.05529, 0.7386, 0.2527, 0.7386, 0.2527, 0.936, 0.05529, 0.936, 0.05529, 0.7386, 0.2527, 0.7386, 0.2527, 0.936, 0.05529, 0.936, 0.05529, 0.7386, 0.2527, 0.7386, 0.2527, 0.936, 0.05529, 0.936, 0.05529, 0.7386, 0.2527, 0.7386, 0.2527, 0.936, 0.05529, 0.936, 0.05529, 0.7386, 0.2527, 0.7386, 0.2527, 0.936, 0.05529, 0.936, 0.05529, 0.7386, 0.2527, 0.7386, 0.2527, 0.936, 0.05529, 0.936, 0.05529, 0.7386, 0.2527, 0.7386, 0.2527, 0.936, 0.05529, 0.936, 0.05529, 0.7386, 0.2527, 0.7386, 0.2527, 0.936, 0.05529, 0.936, 0.05529, 0.7386, 0.2527, 0.7386, 0.2527, 0.936, 0.05529, 0.936, 0.05529, 0.7386, 0.2527, 0.7386, 0.2527, 0.936, 0.05529, 0.936, 0.05529, 0.7386, 0.2527, 0.7386, 0.2527, 0.936, 0.05529, 0.936, 0.154, 0.936, 0.1918, 0.9285, 0.2238, 0.9071, 0.2452, 0.8751, 0.2527, 0.8373, 0.2452, 0.7995, 0.2238, 0.7675, 0.1918, 0.7461, 0.154, 0.7386, 0.1162, 0.7461, 0.0842, 0.7675, 0.0628, 0.7995, 0.05529, 0.8373, 0.0628, 0.8751, 0.0842, 0.9071, 0.1162, 0.9285, 0.05529, 0.7386, 0.2527, 0.7386, 0.2527, 0.936, 0.05529, 0.936, 0.05529, 0.7386, 0.2527, 0.7386, 0.2527, 0.936, 0.05529, 0.936, 0.05529, 0.7386, 0.2527, 0.7386, 0.2527, 0.936, 0.05529, 0.936, 0.05529, 0.7386, 0.2527, 0.7386, 0.2527, 0.936, 0.05529, 0.936, 0.05529, 0.7386, 0.2527, 0.7386, 0.2527, 0.936, 0.05529, 0.936, 0.05529, 0.7386, 0.2527, 0.7386, 0.2527, 0.936, 0.05529, 0.936, 0.05529, 0.7386, 0.2527, 0.7386, 0.2527, 0.936, 0.05529, 0.936, 0.05529, 0.7386, 0.2527, 0.7386, 0.2527, 0.936, 0.05529, 0.936, 0.05529, 0.7386, 0.2527, 0.7386, 0.2527, 0.936, 0.05529, 0.936, 0.05529, 0.7386, 0.2527, 0.7386, 0.2527, 0.936, 0.05529, 0.936, 0.05529, 0.7386, 0.2527, 0.7386, 0.2527, 0.936, 0.05529, 0.936, 0.05529, 0.7386, 0.2527, 0.7386, 0.2527, 0.936, 0.05529, 0.936, 0.05529, 0.7386, 0.2527, 0.7386, 0.2527, 0.936, 0.05529, 0.936, 0.05529, 0.7386, 0.2527, 0.7386, 0.2527, 0.936, 0.05529, 0.936, 0.05529, 0.7386, 0.2527, 0.7386, 0.2527, 0.936, 0.05529, 0.936, 0.05529, 0.7386, 0.2527, 0.7386, 0.2527, 0.936, 0.05529, 0.936, 0.05529, 0.7386, 0.2527, 0.7386, 0.2527, 0.936, 0.05529, 0.936, 0.05529, 0.7386, 0.2527, 0.7386, 0.2527, 0.936, 0.05529, 0.936, 0.05529, 0.7386, 0.2527, 0.7386, 0.2527, 0.936, 0.05529, 0.936, 0.05529, 0.7386, 0.2527, 0.7386, 0.2527, 0.936, 0.05529, 0.936, 0.05529, 0.7386, 0.2527, 0.7386, 0.2527, 0.936, 0.05529, 0.936, 0.05529, 0.7386, 0.2527, 0.7386, 0.2527, 0.936, 0.05529, 0.936, 0.05529, 0.7386, 0.2527, 0.7386, 0.2527, 0.936, 0.05529, 0.936, 0.05529, 0.7386, 0.2527, 0.7386, 0.2527, 0.936, 0.05529, 0.936, 0.05529, 0.7386, 0.2527, 0.7386, 0.2527, 0.936, 0.05529, 0.936, 0.05529, 0.7386, 0.2527, 0.7386, 0.2527, 0.936, 0.05529, 0.936, 0.05529, 0.7386, 0.2527, 0.7386, 0.2527, 0.936, 0.05529, 0.936, 0.05529, 0.7386, 0.2527, 0.7386, 0.2527, 0.936, 0.05529, 0.936, 0.05529, 0.7386, 0.2527, 0.7386, 0.2527, 0.936, 0.05529, 0.936, 0.05529, 0.7386, 0.2527, 0.7386, 0.2527, 0.936, 0.05529, 0.936, 0.05529, 0.7386, 0.2527, 0.7386, 0.2527, 0.936, 0.05529, 0.936, 0.05529, 0.7386, 0.2527, 0.7386, 0.2527, 0.936, 0.05529, 0.936, 0.05529, 0.7386, 0.2527, 0.7386, 0.2527, 0.936, 0.05529, 0.936, 0.05529, 0.7386, 0.2527, 0.7386, 0.2527, 0.936, 0.05529, 0.936, 0.05529, 0.7386, 0.2527, 0.7386, 0.2527, 0.936, 0.05529, 0.936, 0.05529, 0.7386, 0.2527, 0.7386, 0.2527, 0.936, 0.05529, 0.936, 0.05529, 0.7386, 0.2527, 0.7386, 0.2527, 0.936, 0.05529, 0.936, 0.05529, 0.7386, 0.2527, 0.7386, 0.2527, 0.936, 0.05529, 0.936, 0.05529, 0.7386, 0.2527, 0.7386, 0.2527, 0.936, 0.05529, 0.936, 0.05529, 0.7386, 0.2527, 0.7386, 0.2527, 0.936, 0.05529, 0.936, 0.05529, 0.7386, 0.2527, 0.7386, 0.2527, 0.936, 0.05529, 0.936, 0.05529, 0.7386, 0.2527, 0.7386, 0.2527, 0.936, 0.05529, 0.936, 0.05529, 0.7386, 0.2527, 0.7386, 0.2527, 0.936, 0.05529, 0.936, 0.05529, 0.7386, 0.2527, 0.7386, 0.2527, 0.936, 0.05529, 0.936, 0.05529, 0.7386, 0.2527, 0.7386, 0.2527, 0.936, 0.05529, 0.936, 0.05529, 0.7386, 0.2527, 0.7386, 0.2527, 0.936, 0.05529, 0.936, 0.05529, 0.7386, 0.2527, 0.7386, 0.2527, 0.936, 0.05529, 0.936, 0.05529, 0.7386, 0.2527, 0.7386, 0.2527, 0.936, 0.05529, 0.936, 0.05529, 0.7386, 0.2527, 0.7386, 0.2527, 0.936, 0.05529, 0.936, 0.05529, 0.7386, 0.2527, 0.7386, 0.2527, 0.936, 0.05529, 0.936, 0.05529, 0.7386, 0.2527, 0.7386, 0.2527, 0.936, 0.05529, 0.936, 0.05529, 0.7386, 0.2527, 0.7386, 0.2527, 0.936, 0.05529, 0.936, 0.05529, 0.7386, 0.2527, 0.7386, 0.2527, 0.936, 0.05529, 0.936, 0.05529, 0.7386, 0.2527, 0.7386, 0.2527, 0.936, 0.05529, 0.936, 0.05529, 0.7386, 0.2527, 0.7386, 0.2527, 0.936, 0.05529, 0.936, 0.05529, 0.7386, 0.2527, 0.7386, 0.2527, 0.936, 0.05529, 0.936, 0.05529, 0.7386, 0.2527, 0.7386, 0.2527, 0.936, 0.05529, 0.936, 0.05529, 0.7386, 0.2527, 0.7386, 0.2527, 0.936, 0.05529, 0.936, 0.05529, 0.7386, 0.2527, 0.7386, 0.2527, 0.936, 0.05529, 0.936, 0.05529, 0.7386, 0.2527, 0.7386, 0.2527, 0.936, 0.05529, 0.936, 0.05529, 0.7386, 0.2527, 0.7386, 0.2527, 0.936, 0.05529, 0.936, 0.05529, 0.7386, 0.2527, 0.7386, 0.2527, 0.936, 0.05529, 0.936, 0.05529, 0.7386, 0.2527, 0.7386, 0.2527, 0.936, 0.05529, 0.936, 0.05529, 0.7386, 0.2527, 0.7386, 0.2527, 0.936, 0.05529, 0.936, 0.05529, 0.7386, 0.2527, 0.7386, 0.2527, 0.936, 0.05529, 0.936, 0.05529, 0.7386, 0.2527, 0.7386, 0.2527, 0.936, 0.05529, 0.936, 0.05529, 0.7386, 0.2527, 0.7386, 0.2527, 0.936, 0.05529, 0.936, 0.05529, 0.7386, 0.2527, 0.7386, 0.2527, 0.936, 0.05529, 0.936, 0.05529, 0.7386, 0.2527, 0.7386, 0.2527, 0.936, 0.05529, 0.936, 0.05529, 0.7386, 0.2527, 0.7386, 0.2527, 0.936, 0.05529, 0.936, 0.05529, 0.7386, 0.2527, 0.7386, 0.2527, 0.936, 0.05529, 0.936, 0.05529, 0.7386, 0.2527, 0.7386, 0.2527, 0.936, 0.05529, 0.936, 0.05529, 0.7386, 0.2527, 0.7386, 0.2527, 0.936, 0.05529, 0.936, 0.05529, 0.7386, 0.2527, 0.7386, 0.2527, 0.936, 0.05529, 0.936, 0.05529, 0.7386, 0.2527, 0.7386, 0.2527, 0.936, 0.05529, 0.936, 0.05529, 0.7386, 0.2527, 0.7386, 0.2527, 0.936, 0.05529, 0.936, 0.05529, 0.7386, 0.2527, 0.7386, 0.2527, 0.936, 0.05529, 0.936, 0.05529, 0.7386, 0.2527, 0.7386, 0.2527, 0.936, 0.05529, 0.936, 0.05529, 0.7386, 0.2527, 0.7386, 0.2527, 0.936, 0.05529, 0.936, 0.05529, 0.7386, 0.2527, 0.7386, 0.2527, 0.936, 0.05529, 0.936, 0.05529, 0.7386, 0.2527, 0.7386, 0.2527, 0.936, 0.05529, 0.936, 0.05529, 0.7386, 0.2527, 0.7386, 0.2527, 0.936, 0.05529, 0.936, 0.05529, 0.7386, 0.2527, 0.7386, 0.2527, 0.936, 0.05529, 0.936, 0.3467, 0.05529, 0.5441, 0.05529, 0.5441, 0.2527, 0.3467, 0.2527, 0.3467, 0.05529, 0.5441, 0.05529, 0.5441, 0.2527, 0.3467, 0.2527, 0.3467, 0.05529, 0.5441, 0.05529, 0.5441, 0.2527, 0.3467, 0.2527, 0.3467, 0.05529, 0.5441, 0.05529, 0.5441, 0.2527, 0.3467, 0.2527, 0.3467, 0.05529, 0.5441, 0.05529, 0.5441, 0.2527, 0.3467, 0.2527, 0.3467, 0.05529, 0.5441, 0.05529, 0.5441, 0.2527, 0.3467, 0.2527, 0.3467, 0.05529, 0.5441, 0.05529, 0.5441, 0.2527, 0.3467, 0.2527, 0.3467, 0.05529, 0.5441, 0.05529, 0.5441, 0.2527, 0.3467, 0.2527, 0.3467, 0.05529, 0.5441, 0.05529, 0.5441, 0.2527, 0.3467, 0.2527, 0.3467, 0.05529, 0.5441, 0.05529, 0.5441, 0.2527, 0.3467, 0.2527, 0.3467, 0.05529, 0.5441, 0.05529, 0.5441, 0.2527, 0.3467, 0.2527, 0.3467, 0.05529, 0.5441, 0.05529, 0.5441, 0.2527, 0.3467, 0.2527, 0.3467, 0.05529, 0.5441, 0.05529, 0.5441, 0.2527, 0.3467, 0.2527, 0.3467, 0.05529, 0.5441, 0.05529, 0.5441, 0.2527, 0.3467, 0.2527, 0.3467, 0.05529, 0.5441, 0.05529, 0.5441, 0.2527, 0.3467, 0.2527, 0.3467, 0.05529, 0.5441, 0.05529, 0.5441, 0.2527, 0.3467, 0.2527, 0.05529, 0.7386, 0.2527, 0.7386, 0.2527, 0.936, 0.05529, 0.936, 0.05529, 0.7386, 0.2527, 0.7386, 0.2527, 0.936, 0.05529, 0.936, 0.05529, 0.7386, 0.2527, 0.7386, 0.2527, 0.936, 0.05529, 0.936, 0.05529, 0.7386, 0.2527, 0.7386, 0.2527, 0.936, 0.05529, 0.936, 0.05529, 0.7386, 0.2527, 0.7386, 0.2527, 0.936, 0.05529, 0.936, 0.05529, 0.7386, 0.2527, 0.7386, 0.2527, 0.936, 0.05529, 0.936, 0.05529, 0.7386, 0.2527, 0.7386, 0.2527, 0.936, 0.05529, 0.936, 0.05529, 0.7386, 0.2527, 0.7386, 0.2527, 0.936, 0.05529, 0.936, 0.05529, 0.7386, 0.2527, 0.7386, 0.2527, 0.936, 0.05529, 0.936, 0.05529, 0.7386, 0.2527, 0.7386, 0.2527, 0.936, 0.05529, 0.936, 0.05529, 0.7386, 0.2527, 0.7386, 0.2527, 0.936, 0.05529, 0.936, 0.05529, 0.7386, 0.2527, 0.7386, 0.2527, 0.936, 0.05529, 0.936, 0.05529, 0.7386, 0.2527, 0.7386, 0.2527, 0.936, 0.05529, 0.936, 0.05529, 0.7386, 0.2527, 0.7386, 0.2527, 0.936, 0.05529, 0.936, 0.05529, 0.7386, 0.2527, 0.7386, 0.2527, 0.936, 0.05529, 0.936, 0.154, 0.936, 0.1918, 0.9285, 0.2238, 0.9071, 0.2452, 0.8751, 0.2527, 0.8373, 0.2452, 0.7995, 0.2238, 0.7675, 0.1918, 0.7461, 0.154, 0.7386, 0.1162, 0.7461, 0.0842, 0.7675, 0.0628, 0.7995, 0.05529, 0.8373, 0.0628, 0.8751, 0.0842, 0.9071, 0.1162, 0.9285])
me_cylinder_001.materials.append(mat_material_001)
me_cylinder_001.use_remesh_preserve_volume = False
me_cylinder_001.use_remesh_preserve_attributes = False
me_cylinder_001.use_mirror_vertex_groups = False
me_cylinder_001.update()

# ---- objects
ob_hat_5 = bpy.data.objects.new('Hat 5', me_cone)
ob_hat_4 = bpy.data.objects.new('Hat 4', me_cylinder_002)
ob_propeller = bpy.data.objects.new('Propeller', me_sphere_005)
ob_cappy = bpy.data.objects.new('Cappy', me_sphere_002)
ob_cylinder = bpy.data.objects.new('Cylinder', me_cylinder_001)

# ---- transforms, parenting, visibility, modifiers, constraints
ob_hat_5.location = (4.0, 0.0, 0.0)
ob_hat_5.scale = (0.5, 0.5, 0.5)
ob_hat_5.lineart.crease_threshold = 0.0
ob_hat_4.location = (2.0, 0.0, 0.0)
ob_hat_4.scale = (0.5, 0.5, 0.5)
ob_hat_4.lineart.crease_threshold = 0.0
ob_propeller.location = (-4.0, 0.0, 0.0)
ob_propeller.scale = (0.5, 0.5, 0.5)
ob_propeller.lineart.crease_threshold = 0.0
ob_cappy.location = (-2.0, 0.0, 0.0)
ob_cappy.lineart.crease_threshold = 0.0
ob_cylinder.location = (0.0, 0.0, 0.0)
ob_cylinder.scale = (0.5, 0.5, 0.5)
ob_cylinder.lineart.crease_threshold = 0.0

# ---- collection membership
col_collection_1.objects.link(ob_hat_5)
col_collection_1.objects.link(ob_hat_4)
col_collection_1.objects.link(ob_propeller)
col_collection_1.objects.link(ob_cappy)
col_collection_1.objects.link(ob_cylinder)

# ---- scene / render settings (as saved in the file)
scene.frame_start = 1; scene.frame_end = 250; scene.frame_set(1)
scene.render.engine = 'BLENDER_EEVEE_NEXT'
scene.render.resolution_percentage = 50
scene.render.dither_intensity = 0.0
scene.cycles.use_denoising = False
scene.cycles.samples = 128
scene.cycles.sampling_pattern = 'TABULATED_SOBOL'
scene.cycles.light_sampling_threshold = 0.0
scene.cycles.use_adaptive_sampling = False
scene.cycles.use_light_tree = False
scene.cycles.blur_glossy = 0.0
scene.cycles.sample_clamp_indirect = 0.0
scene.view_settings.view_transform = 'Standard'
bpy.context.view_layer.update()

# ---- added for rendering (the .blend has no active camera and no usable light): camera, sun
cam_auto = bpy.data.cameras.new('AutoCamera')
cam_auto.lens = 50.0
cam_auto.sensor_width = 36.0
cam_auto.clip_end = 1000.0
ob_auto_camera = bpy.data.objects.new('AutoCamera', cam_auto)
scene.collection.objects.link(ob_auto_camera)
ob_auto_camera.location = (8.44063, -10.2349, 7.22)
ob_auto_camera.rotation_euler = (1.09748, -7.21219e-08, 0.694738)
scene.camera = ob_auto_camera
light_auto_sun = bpy.data.lights.new('AutoSun', 'SUN')
light_auto_sun.energy = 3.0
light_auto_sun.angle = 0.0523599
ob_auto_sun = bpy.data.objects.new('AutoSun', light_auto_sun)
scene.collection.objects.link(ob_auto_sun)
ob_auto_sun.rotation_euler = (0.872665, 0.174533, 0.523599)
bpy.context.view_layer.update()
